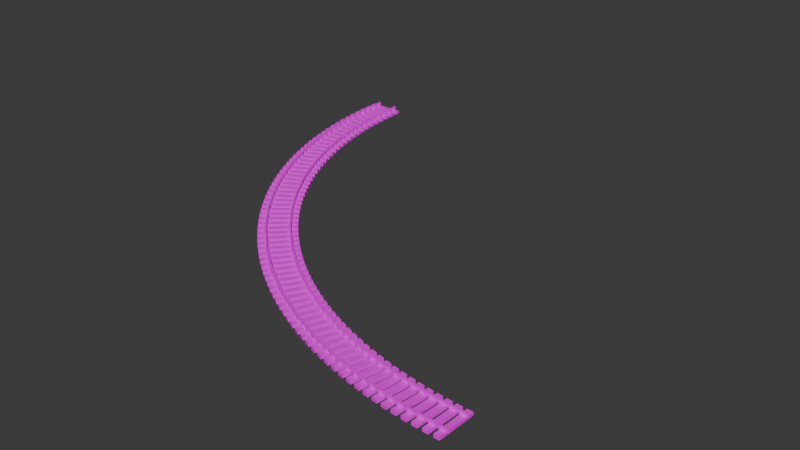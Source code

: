 # Source: curve-12-track.blend  (saved by Blender 4.1.24; exported with 4.5.12 LTS)
import bpy
from mathutils import Matrix  # noqa: F401  (used for matrix-valued properties, if any)

bpy.ops.wm.read_factory_settings(use_empty=True)
scene = bpy.context.scene
scene.name = 'Scene'

# ---- collections
col_collection = bpy.data.collections.new('Collection'); scene.collection.children.link(col_collection)

# ---- images (referenced by path relative to the original .blend; pixels are not part of the script)
import os
ASSET_DIR = os.environ.get("B2B_ASSET_DIR", "")  # directory of the original .blend (textures are referenced by path, not embedded)
HERE = os.path.dirname(os.path.abspath(__file__))  # packed textures are extracted next to this script under _unpacked/

def load_image(name, relpath, width, height, colorspace="sRGB"):
    """Load a texture the original file referenced (path relative to the .blend, or extracted next to this script)."""
    p = next((c for c in (os.path.join(HERE, relpath), os.path.join(ASSET_DIR, relpath)) if relpath and os.path.exists(c)), "")
    if p:
        img = bpy.data.images.load(p, check_existing=True)
        img.name = name
    else:  # same state as the original file: an image datablock whose file is absent (Cycles renders it pink)
        img = bpy.data.images.new(name, width, height)
        img.source = "FILE"
        img.filepath = "//" + (relpath or name)
    img.colorspace_settings.name = colorspace
    return img
img_track_texture_png = load_image('track-texture.png', 'track-texture.png', 1024, 1024, 'sRGB')

# ---- materials (node trees are filled in below, after node groups)
mat_traintrack = bpy.data.materials.new('traintrack')
mat_traintrack.alpha_threshold = 0.0
mat_traintrack.use_transparent_shadow = False
mat_traintrack.roughness = 0.5
mat_traintrack.line_color = (0.0, 0.0, 0.0, 1.0)

# ---- material node trees
mat_traintrack.use_nodes = True; mat_traintrack.node_tree.nodes.clear()
_N = mat_traintrack.node_tree.nodes; _L = mat_traintrack.node_tree.links
n0 = _N.new('ShaderNodeOutputMaterial'); n0.name = 'Material Output'; n0.location = (300, 300)
n1 = _N.new('ShaderNodeBsdfPrincipled'); n1.name = 'Principled BSDF'; n1.location = (10, 300)
n1.inputs[3].default_value = 1.45
n2 = _N.new('ShaderNodeTexImage'); n2.name = 'Image Texture'; n2.location = (-280, 260)
n2.image = img_track_texture_png
n2.interpolation = 'Closest'
_L.new(n1.outputs[0], n0.inputs[0])
_L.new(n2.outputs[0], n1.inputs[0])
n0.is_active_output = True

# ---- world
world_world = bpy.data.worlds.new('World'); scene.world = world_world
world_world.use_nodes = True; world_world.node_tree.nodes.clear()
_N = world_world.node_tree.nodes; _L = world_world.node_tree.links
n0 = _N.new('ShaderNodeOutputWorld'); n0.name = 'World Output'; n0.location = (300, 300)
n1 = _N.new('ShaderNodeBackground'); n1.name = 'Background'; n1.location = (10, 300)
n1.inputs[0].default_value = (0.05088, 0.05088, 0.05088, 1.0)
_L.new(n1.outputs[0], n0.inputs[0])
n0.is_active_output = True
world_world.color = (0.05088, 0.05088, 0.05088)
world_world.use_sun_shadow = False
world_world.sun_shadow_jitter_overblur = 0.0

# ---- meshes
me_cube_062 = bpy.data.meshes.new('Cube.062')
me_cube_062.from_pydata([(12.0, -10.36, 0.3007), (12.0, -10.36, 0.1161), (12.0, -10.44, 0.3007), (12.0, -10.44, 0.1161), (12.0, -11.64, 0.3007), (12.0, -11.64, 0.1161), (12.0, -11.56, 0.3007), (12.0, -11.56, 0.1161), (10.05, -10.27, 0.3007), (10.05, -10.27, 0.1161), (10.04, -10.36, 0.3007), (10.04, -10.36, 0.1161), (9.939, -11.55, 0.3007), (9.939, -11.55, 0.1161), (9.947, -11.47, 0.3007), (9.947, -11.47, 0.1161), (8.118, -10.02, 0.3007), (8.118, -10.02, 0.1161), (8.103, -10.1, 0.3007), (8.103, -10.1, 0.1161), (7.894, -11.28, 0.3007), (7.894, -11.28, 0.1161), (7.909, -11.2, 0.3007), (7.909, -11.2, 0.1161), (6.214, -9.595, 0.3007), (6.214, -9.595, 0.1161), (6.191, -9.678, 0.3007), (6.191, -9.678, 0.1161), (5.881, -10.84, 0.3007), (5.881, -10.84, 0.1161), (5.903, -10.75, 0.3007), (5.903, -10.75, 0.1161), (4.353, -9.009, 0.3007), (4.353, -9.009, 0.1161), (4.324, -9.089, 0.3007), (4.324, -9.089, 0.1161), (3.914, -10.22, 0.3007), (3.914, -10.22, 0.1161), (3.943, -10.14, 0.3007), (3.943, -10.14, 0.1161), (2.552, -8.262, 0.3007), (2.552, -8.262, 0.1161), (2.515, -8.34, 0.3007), (2.515, -8.34, 0.1161), (2.008, -9.428, 0.3007), (2.008, -9.428, 0.1161), (2.044, -9.35, 0.3007), (2.044, -9.35, 0.1161), (0.8215, -7.362, 0.3007), (0.8215, -7.362, 0.1161), (0.7785, -7.436, 0.3007), (0.7785, -7.436, 0.1161), (0.1785, -8.475, 0.3007), (0.1785, -8.475, 0.1161), (0.2215, -8.401, 0.3007), (0.2215, -8.401, 0.1161), (-0.8235, -6.314, 0.3007), (-0.8235, -6.314, 0.1161), (-0.8728, -6.384, 0.3007), (-0.8728, -6.384, 0.1161), (-1.561, -7.367, 0.3007), (-1.561, -7.367, 0.1161), (-1.512, -7.297, 0.3007), (-1.512, -7.297, 0.1161), (-2.371, -5.126, 0.3007), (-2.371, -5.126, 0.1161), (-2.426, -5.192, 0.3007), (-2.426, -5.192, 0.1161), (-3.197, -6.112, 0.3007), (-3.197, -6.112, 0.1161), (-3.142, -6.046, 0.3007), (-3.142, -6.046, 0.1161), (-3.809, -3.809, 0.3007), (-3.809, -3.809, 0.1161), (-3.87, -3.87, 0.3007), (-3.87, -3.87, 0.1161), (-4.718, -4.718, 0.3007), (-4.718, -4.718, 0.1161), (-4.657, -4.657, 0.3007), (-4.657, -4.657, 0.1161), (-5.126, -2.371, 0.3007), (-5.126, -2.371, 0.1161), (-5.192, -2.426, 0.3007), (-5.192, -2.426, 0.1161), (-6.112, -3.197, 0.3007), (-6.112, -3.197, 0.1161), (-6.046, -3.142, 0.3007), (-6.046, -3.142, 0.1161), (-6.314, -0.8235, 0.3007), (-6.314, -0.8235, 0.1161), (-6.384, -0.8727, 0.3007), (-6.384, -0.8727, 0.1161), (-7.367, -1.561, 0.3007), (-7.367, -1.561, 0.1161), (-7.297, -1.512, 0.3007), (-7.297, -1.512, 0.1161), (-7.362, 0.8215, 0.3007), (-7.362, 0.8215, 0.1161), (-7.436, 0.7785, 0.3007), (-7.436, 0.7785, 0.1161), (-8.475, 0.1785, 0.3007), (-8.475, 0.1785, 0.1161), (-8.401, 0.2215, 0.3007), (-8.401, 0.2215, 0.1161), (-8.262, 2.552, 0.3007), (-8.262, 2.552, 0.1161), (-8.34, 2.515, 0.3007), (-8.34, 2.515, 0.1161), (-9.428, 2.008, 0.3007), (-9.428, 2.008, 0.1161), (-9.35, 2.044, 0.3007), (-9.35, 2.044, 0.1161), (-9.009, 4.353, 0.3007), (-9.009, 4.353, 0.1161), (-9.089, 4.324, 0.3007), (-9.089, 4.324, 0.1161), (-10.22, 3.914, 0.3007), (-10.22, 3.914, 0.1161), (-10.14, 3.943, 0.3007), (-10.14, 3.943, 0.1161), (-9.595, 6.214, 0.3007), (-9.595, 6.214, 0.1161), (-9.678, 6.191, 0.3007), (-9.678, 6.191, 0.1161), (-10.84, 5.881, 0.3007), (-10.84, 5.881, 0.1161), (-10.75, 5.903, 0.3007), (-10.75, 5.903, 0.1161), (-10.02, 8.118, 0.3007), (-10.02, 8.118, 0.1161), (-10.1, 8.103, 0.3007), (-10.1, 8.103, 0.1161), (-11.28, 7.894, 0.3007), (-11.28, 7.894, 0.1161), (-11.2, 7.909, 0.3007), (-11.2, 7.909, 0.1161), (-10.27, 10.05, 0.3007), (-10.27, 10.05, 0.1161), (-10.36, 10.04, 0.3007), (-10.36, 10.04, 0.1161), (-11.55, 9.939, 0.3007), (-11.55, 9.939, 0.1161), (-11.47, 9.947, 0.3007), (-11.47, 9.947, 0.1161), (-10.36, 12.0, 0.3007), (-10.36, 12.0, 0.1161), (-10.44, 12.0, 0.3007), (-10.44, 12.0, 0.1161), (-11.64, 12.0, 0.3007), (-11.64, 12.0, 0.1161), (-11.56, 12.0, 0.3007), (-11.56, 12.0, 0.1161), (11.86, -12.0, -0.03849), (11.86, -12.0, 0.1351), (11.57, -12.0, -0.03813), (11.57, -12.0, 0.1354), (11.91, -10.0, -0.03849), (11.91, -10.0, 0.1351), (11.61, -9.997, -0.03813), (11.61, -9.997, 0.1354), (11.32, -11.99, -0.03849), (11.32, -11.99, 0.1351), (11.03, -11.98, -0.03813), (11.03, -11.98, 0.1354), (11.41, -9.996, -0.03849), (11.41, -9.996, 0.1351), (11.12, -9.983, -0.03813), (11.12, -9.983, 0.1354), (10.78, -11.97, -0.03849), (10.78, -11.97, 0.1351), (10.49, -11.95, -0.03813), (10.49, -11.95, 0.1354), (10.92, -9.977, -0.03849), (10.92, -9.977, 0.1351), (10.63, -9.957, -0.03813), (10.63, -9.957, 0.1354), (10.25, -11.94, -0.03849), (10.25, -11.94, 0.1351), (9.955, -11.91, -0.03813), (9.955, -11.91, 0.1354), (10.43, -9.947, -0.03849), (10.43, -9.947, 0.1351), (10.13, -9.921, -0.03813), (10.13, -9.921, 0.1354), (9.709, -11.89, -0.03849), (9.709, -11.89, 0.1351), (9.418, -11.86, -0.03813), (9.418, -11.86, 0.1354), (9.933, -9.906, -0.03849), (9.933, -9.906, 0.1351), (9.642, -9.874, -0.03813), (9.642, -9.874, 0.1354), (9.174, -11.84, -0.03849), (9.174, -11.84, 0.1351), (8.884, -11.8, -0.03813), (8.884, -11.8, 0.1354), (9.442, -9.854, -0.03849), (9.442, -9.854, 0.1351), (9.152, -9.815, -0.03813), (9.152, -9.815, 0.1354), (8.64, -11.77, -0.03849), (8.64, -11.77, 0.1351), (8.351, -11.72, -0.03813), (8.351, -11.72, 0.1354), (8.953, -9.792, -0.03849), (8.953, -9.792, 0.1351), (8.663, -9.746, -0.03813), (8.663, -9.746, 0.1354), (8.107, -11.69, -0.03849), (8.107, -11.69, 0.1351), (7.819, -11.63, -0.03813), (7.819, -11.63, 0.1354), (8.464, -9.718, -0.03849), (8.464, -9.718, 0.1351), (8.176, -9.665, -0.03813), (8.176, -9.665, 0.1354), (7.577, -11.59, -0.03849), (7.577, -11.59, 0.1351), (7.29, -11.53, -0.03813), (7.29, -11.53, 0.1354), (7.978, -9.633, -0.03849), (7.978, -9.633, 0.1351), (7.691, -9.574, -0.03813), (7.691, -9.574, 0.1354), (7.049, -11.49, -0.03849), (7.049, -11.49, 0.1351), (6.763, -11.42, -0.03813), (6.763, -11.42, 0.1354), (7.494, -9.537, -0.03849), (7.494, -9.537, 0.1351), (7.208, -9.472, -0.03813), (7.208, -9.472, 0.1354), (6.523, -11.37, -0.03849), (6.523, -11.37, 0.1351), (6.239, -11.3, -0.03813), (6.239, -11.3, 0.1354), (7.012, -9.431, -0.03849), (7.012, -9.431, 0.1351), (6.728, -9.359, -0.03813), (6.728, -9.359, 0.1354), (6.0, -11.24, -0.03849), (6.0, -11.24, 0.1351), (5.718, -11.16, -0.03813), (5.718, -11.16, 0.1354), (6.532, -9.313, -0.03849), (6.532, -9.313, 0.1351), (6.25, -9.235, -0.03813), (6.25, -9.235, 0.1354), (5.48, -11.1, -0.03849), (5.48, -11.1, 0.1351), (5.199, -11.02, -0.03813), (5.199, -11.02, 0.1354), (6.055, -9.185, -0.03849), (6.055, -9.185, 0.1351), (5.775, -9.101, -0.03813), (5.775, -9.101, 0.1354), (4.963, -10.95, -0.03849), (4.963, -10.95, 0.1351), (4.685, -10.86, -0.03813), (4.685, -10.86, 0.1354), (5.581, -9.047, -0.03849), (5.581, -9.047, 0.1351), (5.303, -8.956, -0.03813), (5.303, -8.956, 0.1354), (4.45, -10.79, -0.03849), (4.45, -10.79, 0.1351), (4.174, -10.69, -0.03813), (4.174, -10.69, 0.1354), (5.111, -8.897, -0.03849), (5.111, -8.897, 0.1351), (4.834, -8.801, -0.03813), (4.834, -8.801, 0.1354), (3.941, -10.61, -0.03849), (3.941, -10.61, 0.1351), (3.667, -10.51, -0.03813), (3.667, -10.51, 0.1354), (4.643, -8.737, -0.03849), (4.643, -8.737, 0.1351), (4.369, -8.635, -0.03813), (4.369, -8.635, 0.1354), (3.435, -10.42, -0.03849), (3.435, -10.42, 0.1351), (3.164, -10.31, -0.03813), (3.164, -10.31, 0.1354), (4.18, -8.567, -0.03849), (4.18, -8.567, 0.1351), (3.908, -8.458, -0.03813), (3.908, -8.458, 0.1354), (2.934, -10.23, -0.03849), (2.934, -10.23, 0.1351), (2.665, -10.11, -0.03813), (2.665, -10.11, 0.1354), (3.72, -8.386, -0.03849), (3.72, -8.386, 0.1351), (3.451, -8.271, -0.03813), (3.451, -8.271, 0.1354), (2.438, -10.02, -0.03849), (2.438, -10.02, 0.1351), (2.171, -9.895, -0.03813), (2.171, -9.895, 0.1354), (3.265, -8.196, -0.03849), (3.265, -8.196, 0.1351), (2.999, -8.074, -0.03813), (2.999, -8.074, 0.1354), (1.946, -9.796, -0.03849), (1.946, -9.796, 0.1351), (1.683, -9.669, -0.03813), (1.683, -9.669, 0.1354), (2.814, -7.994, -0.03849), (2.814, -7.994, 0.1351), (2.55, -7.867, -0.03813), (2.55, -7.867, 0.1354), (1.46, -9.565, -0.03849), (1.46, -9.565, 0.1351), (1.199, -9.432, -0.03813), (1.199, -9.432, 0.1354), (2.368, -7.783, -0.03849), (2.368, -7.783, 0.1351), (2.107, -7.65, -0.03813), (2.107, -7.65, 0.1354), (0.9786, -9.323, -0.03849), (0.9786, -9.323, 0.1351), (0.7208, -9.185, -0.03813), (0.7208, -9.185, 0.1354), (1.926, -7.562, -0.03849), (1.926, -7.562, 0.1351), (1.669, -7.423, -0.03813), (1.669, -7.423, 0.1354), (0.5029, -9.071, -0.03849), (0.5029, -9.071, 0.1351), (0.2483, -8.926, -0.03813), (0.2483, -8.926, 0.1354), (1.49, -7.331, -0.03849), (1.49, -7.331, 0.1351), (1.235, -7.187, -0.03813), (1.235, -7.187, 0.1354), (0.03303, -8.807, -0.03849), (0.03303, -8.807, 0.1351), (-0.2183, -8.657, -0.03813), (-0.2183, -8.657, 0.1354), (1.059, -7.091, -0.03849), (1.059, -7.091, 0.1351), (0.8075, -6.94, -0.03813), (0.8075, -6.94, 0.1354), (-0.4308, -8.534, -0.03849), (-0.4308, -8.534, 0.1351), (-0.6787, -8.378, -0.03813), (-0.6787, -8.378, 0.1354), (0.6332, -6.84, -0.03849), (0.6332, -6.84, 0.1351), (0.3853, -6.684, -0.03813), (0.3853, -6.684, 0.1354), (-0.8884, -8.25, -0.03849), (-0.8884, -8.25, 0.1351), (-1.133, -8.088, -0.03813), (-1.133, -8.088, 0.1354), (0.2133, -6.58, -0.03849), (0.2133, -6.58, 0.1351), (-0.031, -6.419, -0.03813), (-0.031, -6.419, 0.1354), (-1.34, -7.955, -0.03849), (-1.34, -7.955, 0.1351), (-1.58, -7.789, -0.03813), (-1.58, -7.789, 0.1354), (-0.2006, -6.311, -0.03849), (-0.2006, -6.311, 0.1351), (-0.4413, -6.145, -0.03813), (-0.4413, -6.145, 0.1354), (-1.784, -7.651, -0.03849), (-1.784, -7.651, 0.1351), (-2.021, -7.479, -0.03813), (-2.021, -7.479, 0.1354), (-0.6084, -6.033, -0.03849), (-0.6084, -6.033, 0.1351), (-0.8453, -5.861, -0.03813), (-0.8453, -5.861, 0.1354), (-2.221, -7.337, -0.03849), (-2.221, -7.337, 0.1351), (-2.454, -7.159, -0.03813), (-2.454, -7.159, 0.1354), (-1.01, -5.746, -0.03849), (-1.01, -5.746, 0.1351), (-1.243, -5.568, -0.03813), (-1.243, -5.568, 0.1354), (-2.652, -7.013, -0.03849), (-2.652, -7.013, 0.1351), (-2.881, -6.83, -0.03813), (-2.881, -6.83, 0.1354), (-1.405, -5.449, -0.03849), (-1.405, -5.449, 0.1351), (-1.634, -5.267, -0.03813), (-1.634, -5.267, 0.1354), (-3.075, -6.679, -0.03849), (-3.075, -6.679, 0.1351), (-3.299, -6.492, -0.03813), (-3.299, -6.492, 0.1354), (-1.793, -5.144, -0.03849), (-1.793, -5.144, 0.1351), (-2.018, -4.956, -0.03813), (-2.018, -4.956, 0.1354), (-3.49, -6.336, -0.03849), (-3.49, -6.336, 0.1351), (-3.71, -6.144, -0.03813), (-3.71, -6.144, 0.1354), (-2.174, -4.83, -0.03849), (-2.174, -4.83, 0.1351), (-2.395, -4.638, -0.03813), (-2.395, -4.638, 0.1354), (-3.898, -5.984, -0.03849), (-3.898, -5.984, 0.1351), (-4.114, -5.787, -0.03813), (-4.114, -5.787, 0.1354), (-2.548, -4.508, -0.03849), (-2.548, -4.508, 0.1351), (-2.764, -4.31, -0.03813), (-2.764, -4.31, 0.1354), (-4.297, -5.623, -0.03849), (-4.297, -5.623, 0.1351), (-4.509, -5.421, -0.03813), (-4.509, -5.421, 0.1354), (-2.915, -4.177, -0.03849), (-2.915, -4.177, 0.1351), (-3.127, -3.975, -0.03813), (-3.127, -3.975, 0.1354), (-4.688, -5.253, -0.03849), (-4.688, -5.253, 0.1351), (-4.895, -5.046, -0.03813), (-4.895, -5.046, 0.1354), (-3.274, -3.839, -0.03849), (-3.274, -3.839, 0.1351), (-3.481, -3.632, -0.03813), (-3.481, -3.632, 0.1354), (-5.071, -4.874, -0.03849), (-5.071, -4.874, 0.1351), (-5.274, -4.662, -0.03813), (-5.274, -4.662, 0.1354), (-3.626, -3.492, -0.03849), (-3.626, -3.492, 0.1351), (-3.828, -3.28, -0.03813), (-3.828, -3.28, 0.1354), (-5.446, -4.487, -0.03849), (-5.446, -4.487, 0.1351), (-5.643, -4.271, -0.03813), (-5.643, -4.271, 0.1354), (-3.969, -3.137, -0.03849), (-3.969, -3.137, 0.1351), (-4.167, -2.921, -0.03813), (-4.167, -2.921, 0.1354), (-5.811, -4.091, -0.03849), (-5.811, -4.091, 0.1351), (-6.004, -3.871, -0.03813), (-6.004, -3.871, 0.1354), (-4.305, -2.775, -0.03849), (-4.305, -2.775, 0.1351), (-4.498, -2.555, -0.03813), (-4.498, -2.555, 0.1354), (-6.168, -3.687, -0.03849), (-6.168, -3.687, 0.1351), (-6.355, -3.463, -0.03813), (-6.355, -3.463, 0.1354), (-4.632, -2.406, -0.03849), (-4.632, -2.406, 0.1351), (-4.82, -2.181, -0.03813), (-4.82, -2.181, 0.1354), (-6.515, -3.276, -0.03849), (-6.515, -3.276, 0.1351), (-6.698, -3.047, -0.03813), (-6.698, -3.047, 0.1354), (-4.951, -2.029, -0.03849), (-4.951, -2.029, 0.1351), (-5.134, -1.8, -0.03813), (-5.134, -1.8, 0.1354), (-6.853, -2.856, -0.03849), (-6.853, -2.856, 0.1351), (-7.031, -2.624, -0.03813), (-7.031, -2.624, 0.1354), (-5.262, -1.645, -0.03849), (-5.262, -1.645, 0.1351), (-5.439, -1.412, -0.03813), (-5.439, -1.412, 0.1354), (-7.182, -2.43, -0.03849), (-7.182, -2.43, 0.1351), (-7.354, -2.193, -0.03813), (-7.354, -2.193, 0.1354), (-5.564, -1.254, -0.03849), (-5.564, -1.254, 0.1351), (-5.736, -1.017, -0.03813), (-5.736, -1.017, 0.1354), (-7.501, -1.996, -0.03849), (-7.501, -1.996, 0.1351), (-7.667, -1.755, -0.03813), (-7.667, -1.755, 0.1354), (-5.857, -0.8567, -0.03849), (-5.857, -0.8567, 0.1351), (-6.023, -0.616, -0.03813), (-6.023, -0.616, 0.1354), (-7.81, -1.555, -0.03849), (-7.81, -1.555, 0.1351), (-7.971, -1.31, -0.03813), (-7.971, -1.31, 0.1354), (-6.141, -0.4528, -0.03849), (-6.141, -0.4528, 0.1351), (-6.302, -0.2084, -0.03813), (-6.302, -0.2084, 0.1354), (-8.109, -1.107, -0.03849), (-8.109, -1.107, 0.1351), (-8.265, -0.8588, -0.03813), (-8.265, -0.8588, 0.1354), (-6.416, -0.04262, -0.03849), (-6.416, -0.04262, 0.1351), (-6.571, 0.2053, -0.03813), (-6.571, 0.2053, 0.1354), (-8.398, -0.6522, -0.03849), (-8.398, -0.6522, 0.1351), (-8.548, -0.4008, -0.03813), (-8.548, -0.4008, 0.1354), (-6.681, 0.3736, -0.03849), (-6.681, 0.3736, 0.1351), (-6.831, 0.625, -0.03813), (-6.831, 0.625, 0.1354), (-8.677, -0.1913, -0.03849), (-8.677, -0.1913, 0.1351), (-8.821, 0.06335, -0.03813), (-8.821, 0.06335, 0.1354), (-6.937, 0.7957, -0.03849), (-6.937, 0.7957, 0.1351), (-7.082, 1.05, -0.03813), (-7.082, 1.05, 0.1354), (-8.945, 0.2757, -0.03849), (-8.945, 0.2757, 0.1351), (-9.084, 0.5335, -0.03813), (-9.084, 0.5335, 0.1354), (-7.184, 1.223, -0.03849), (-7.184, 1.223, 0.1351), (-7.323, 1.481, -0.03813), (-7.323, 1.481, 0.1354), (-9.203, 0.7486, -0.03849), (-9.203, 0.7486, 0.1351), (-9.336, 1.01, -0.03813), (-9.336, 1.01, 0.1354), (-7.421, 1.657, -0.03849), (-7.421, 1.657, 0.1351), (-7.554, 1.917, -0.03813), (-7.554, 1.917, 0.1354), (-9.45, 1.227, -0.03849), (-9.45, 1.227, 0.1351), (-9.577, 1.491, -0.03813), (-9.577, 1.491, 0.1354), (-7.648, 2.095, -0.03849), (-7.648, 2.095, 0.1351), (-7.775, 2.359, -0.03813), (-7.775, 2.359, 0.1354), (-9.686, 1.711, -0.03849), (-9.686, 1.711, 0.1351), (-9.807, 1.978, -0.03813), (-9.807, 1.978, 0.1354), (-7.865, 2.538, -0.03849), (-7.865, 2.538, 0.1351), (-7.987, 2.805, -0.03813), (-7.987, 2.805, 0.1354), (-9.912, 2.2, -0.03849), (-9.912, 2.2, 0.1351), (-10.03, 2.47, -0.03813), (-10.03, 2.47, 0.1354), (-8.073, 2.986, -0.03849), (-8.073, 2.986, 0.1351), (-8.188, 3.256, -0.03813), (-8.188, 3.256, 0.1354), (-10.13, 2.695, -0.03849), (-10.13, 2.695, 0.1351), (-10.24, 2.966, -0.03813), (-10.24, 2.966, 0.1354), (-8.27, 3.439, -0.03849), (-8.27, 3.439, 0.1351), (-8.379, 3.711, -0.03813), (-8.379, 3.711, 0.1354), (-10.33, 3.193, -0.03849), (-10.33, 3.193, 0.1351), (-10.43, 3.467, -0.03813), (-10.43, 3.467, 0.1354), (-8.457, 3.896, -0.03849), (-8.457, 3.896, 0.1351), (-8.56, 4.17, -0.03813), (-8.56, 4.17, 0.1354), (-10.52, 3.697, -0.03849), (-10.52, 3.697, 0.1351), (-10.62, 3.973, -0.03813), (-10.62, 3.973, 0.1354), (-8.634, 4.357, -0.03849), (-8.634, 4.357, 0.1351), (-8.73, 4.634, -0.03813), (-8.73, 4.634, 0.1354), (-10.7, 4.204, -0.03849), (-10.7, 4.204, 0.1351), (-10.79, 4.482, -0.03813), (-10.79, 4.482, 0.1354), (-8.8, 4.822, -0.03849), (-8.8, 4.822, 0.1351), (-8.89, 5.101, -0.03813), (-8.89, 5.101, 0.1354), (-10.87, 4.715, -0.03849), (-10.87, 4.715, 0.1351), (-10.96, 4.996, -0.03813), (-10.96, 4.996, 0.1354), (-8.956, 5.291, -0.03849), (-8.956, 5.291, 0.1351), (-9.04, 5.571, -0.03813), (-9.04, 5.571, 0.1354), (-11.03, 5.23, -0.03849), (-11.03, 5.23, 0.1351), (-11.11, 5.513, -0.03813), (-11.11, 5.513, 0.1354), (-9.101, 5.762, -0.03849), (-9.101, 5.762, 0.1351), (-9.179, 6.045, -0.03813), (-9.179, 6.045, 0.1354), (-11.17, 5.749, -0.03849), (-11.17, 5.749, 0.1351), (-11.25, 6.033, -0.03813), (-11.25, 6.033, 0.1354), (-9.236, 6.238, -0.03849), (-9.236, 6.238, 0.1351), (-9.307, 6.521, -0.03813), (-9.307, 6.521, 0.1354), (-11.31, 6.27, -0.03849), (-11.31, 6.27, 0.1351), (-11.37, 6.556, -0.03813), (-11.37, 6.556, 0.1354), (-9.36, 6.715, -0.03849), (-9.36, 6.715, 0.1351), (-9.425, 7.001, -0.03813), (-9.425, 7.001, 0.1354), (-11.43, 6.795, -0.03849), (-11.43, 6.795, 0.1351), (-11.49, 7.082, -0.03813), (-11.49, 7.082, 0.1354), (-9.473, 7.196, -0.03849), (-9.473, 7.196, 0.1351), (-9.531, 7.483, -0.03813), (-9.531, 7.483, 0.1354), (-11.54, 7.322, -0.03849), (-11.54, 7.322, 0.1351), (-11.6, 7.61, -0.03813), (-11.6, 7.61, 0.1354), (-9.575, 7.679, -0.03849), (-9.575, 7.679, 0.1351), (-9.627, 7.967, -0.03813), (-9.627, 7.967, 0.1354), (-11.64, 7.851, -0.03849), (-11.64, 7.851, 0.1351), (-11.69, 8.141, -0.03813), (-11.69, 8.141, 0.1354), (-9.667, 8.164, -0.03849), (-9.667, 8.164, 0.1351), (-9.712, 8.453, -0.03813), (-9.712, 8.453, 0.1354), (-11.73, 8.383, -0.03849), (-11.73, 8.383, 0.1351), (-11.77, 8.673, -0.03813), (-11.77, 8.673, 0.1354), (-9.747, 8.651, -0.03849), (-9.747, 8.651, 0.1351), (-9.787, 8.942, -0.03813), (-9.787, 8.942, 0.1354), (-11.8, 8.916, -0.03849), (-11.8, 8.916, 0.1351), (-11.84, 9.207, -0.03813), (-11.84, 9.207, 0.1354), (-9.817, 9.14, -0.03849), (-9.817, 9.14, 0.1351), (-9.85, 9.431, -0.03813), (-9.85, 9.431, 0.1354), (-11.87, 9.451, -0.03849), (-11.87, 9.451, 0.1351), (-11.89, 9.743, -0.03813), (-11.89, 9.743, 0.1354), (-9.876, 9.63, -0.03849), (-9.876, 9.63, 0.1351), (-9.902, 9.922, -0.03813), (-9.902, 9.922, 0.1354), (-11.92, 9.987, -0.03849), (-11.92, 9.987, 0.1351), (-11.94, 10.28, -0.03813), (-11.94, 10.28, 0.1354), (-9.923, 10.12, -0.03849), (-9.923, 10.12, 0.1351), (-9.943, 10.41, -0.03813), (-9.943, 10.41, 0.1354), (-11.96, 10.52, -0.03849), (-11.96, 10.52, 0.1351), (-11.97, 10.82, -0.03813), (-11.97, 10.82, 0.1354), (-9.96, 10.61, -0.03849), (-9.96, 10.61, 0.1351), (-9.973, 10.91, -0.03813), (-9.973, 10.91, 0.1354), (-11.98, 11.06, -0.03849), (-11.98, 11.06, 0.1351), (-11.99, 11.36, -0.03813), (-11.99, 11.36, 0.1354), (-9.985, 11.11, -0.03849), (-9.985, 11.11, 0.1351), (-9.992, 11.4, -0.03813), (-9.992, 11.4, 0.1354), (-12.0, 11.6, -0.03849), (-12.0, 11.6, 0.1351), (-12.0, 11.89, -0.03813), (-12.0, 11.89, 0.1354), (-10.0, 11.6, -0.03849), (-10.0, 11.6, 0.1351), (-10.0, 11.89, -0.03813), (-10.0, 11.89, 0.1354)], [], [(5, 7, 6, 4), (1, 0, 2, 3), (5, 4, 12, 13), (3, 2, 10, 11), (10, 8, 16, 18), (13, 12, 20, 21), (1, 3, 11, 9), (2, 0, 8, 10), (6, 7, 15, 14), (7, 5, 13, 15), (0, 1, 9, 8), (4, 6, 14, 12), (20, 22, 30, 28), (17, 19, 27, 25), (8, 9, 17, 16), (14, 15, 23, 22), (15, 13, 21, 23), (11, 10, 18, 19), (9, 11, 19, 17), (12, 14, 22, 20), (31, 29, 37, 39), (30, 31, 39, 38), (21, 20, 28, 29), (18, 16, 24, 26), (16, 17, 25, 24), (22, 23, 31, 30), (23, 21, 29, 31), (19, 18, 26, 27), (38, 39, 47, 46), (32, 33, 41, 40), (27, 26, 34, 35), (25, 27, 35, 33), (28, 30, 38, 36), (29, 28, 36, 37), (26, 24, 32, 34), (24, 25, 33, 32), (45, 44, 52, 53), (44, 46, 54, 52), (39, 37, 45, 47), (35, 34, 42, 43), (33, 35, 43, 41), (36, 38, 46, 44), (37, 36, 44, 45), (34, 32, 40, 42), (49, 51, 59, 57), (51, 50, 58, 59), (42, 40, 48, 50), (40, 41, 49, 48), (46, 47, 55, 54), (47, 45, 53, 55), (43, 42, 50, 51), (41, 43, 51, 49), (63, 61, 69, 71), (62, 63, 71, 70), (52, 54, 62, 60), (53, 52, 60, 61), (50, 48, 56, 58), (48, 49, 57, 56), (54, 55, 63, 62), (55, 53, 61, 63), (64, 65, 73, 72), (66, 64, 72, 74), (59, 58, 66, 67), (57, 59, 67, 65), (60, 62, 70, 68), (61, 60, 68, 69), (58, 56, 64, 66), (56, 57, 65, 64), (77, 76, 84, 85), (76, 78, 86, 84), (70, 71, 79, 78), (71, 69, 77, 79), (67, 66, 74, 75), (65, 67, 75, 73), (68, 70, 78, 76), (69, 68, 76, 77), (83, 82, 90, 91), (87, 85, 93, 95), (74, 72, 80, 82), (72, 73, 81, 80), (78, 79, 87, 86), (79, 77, 85, 87), (75, 74, 82, 83), (73, 75, 83, 81), (95, 93, 101, 103), (94, 95, 103, 102), (81, 83, 91, 89), (84, 86, 94, 92), (85, 84, 92, 93), (82, 80, 88, 90), (80, 81, 89, 88), (86, 87, 95, 94), (98, 96, 104, 106), (101, 100, 108, 109), (91, 90, 98, 99), (89, 91, 99, 97), (92, 94, 102, 100), (93, 92, 100, 101), (90, 88, 96, 98), (88, 89, 97, 96), (108, 110, 118, 116), (105, 107, 115, 113), (96, 97, 105, 104), (102, 103, 111, 110), (103, 101, 109, 111), (99, 98, 106, 107), (97, 99, 107, 105), (100, 102, 110, 108), (119, 117, 125, 127), (118, 119, 127, 126), (109, 108, 116, 117), (106, 104, 112, 114), (104, 105, 113, 112), (110, 111, 119, 118), (111, 109, 117, 119), (107, 106, 114, 115), (126, 127, 135, 134), (120, 121, 129, 128), (115, 114, 122, 123), (113, 115, 123, 121), (116, 118, 126, 124), (117, 116, 124, 125), (114, 112, 120, 122), (112, 113, 121, 120), (133, 132, 140, 141), (132, 134, 142, 140), (127, 125, 133, 135), (123, 122, 130, 131), (121, 123, 131, 129), (124, 126, 134, 132), (125, 124, 132, 133), (122, 120, 128, 130), (137, 139, 147, 145), (139, 138, 146, 147), (130, 128, 136, 138), (128, 129, 137, 136), (134, 135, 143, 142), (135, 133, 141, 143), (131, 130, 138, 139), (129, 131, 139, 137), (147, 146, 144, 145), (151, 149, 148, 150), (140, 142, 150, 148), (141, 140, 148, 149), (138, 136, 144, 146), (136, 137, 145, 144), (142, 143, 151, 150), (143, 141, 149, 151), (152, 154, 155, 153), (154, 158, 159, 155), (158, 156, 157, 159), (156, 152, 153, 157), (154, 152, 156, 158), (159, 157, 153, 155), (160, 162, 163, 161), (162, 166, 167, 163), (166, 164, 165, 167), (164, 160, 161, 165), (162, 160, 164, 166), (167, 165, 161, 163), (168, 170, 171, 169), (170, 174, 175, 171), (174, 172, 173, 175), (172, 168, 169, 173), (170, 168, 172, 174), (175, 173, 169, 171), (176, 178, 179, 177), (178, 182, 183, 179), (182, 180, 181, 183), (180, 176, 177, 181), (178, 176, 180, 182), (183, 181, 177, 179), (184, 186, 187, 185), (186, 190, 191, 187), (190, 188, 189, 191), (188, 184, 185, 189), (186, 184, 188, 190), (191, 189, 185, 187), (192, 194, 195, 193), (194, 198, 199, 195), (198, 196, 197, 199), (196, 192, 193, 197), (194, 192, 196, 198), (199, 197, 193, 195), (200, 202, 203, 201), (202, 206, 207, 203), (206, 204, 205, 207), (204, 200, 201, 205), (202, 200, 204, 206), (207, 205, 201, 203), (208, 210, 211, 209), (210, 214, 215, 211), (214, 212, 213, 215), (212, 208, 209, 213), (210, 208, 212, 214), (215, 213, 209, 211), (216, 218, 219, 217), (218, 222, 223, 219), (222, 220, 221, 223), (220, 216, 217, 221), (218, 216, 220, 222), (223, 221, 217, 219), (224, 226, 227, 225), (226, 230, 231, 227), (230, 228, 229, 231), (228, 224, 225, 229), (226, 224, 228, 230), (231, 229, 225, 227), (232, 234, 235, 233), (234, 238, 239, 235), (238, 236, 237, 239), (236, 232, 233, 237), (234, 232, 236, 238), (239, 237, 233, 235), (240, 242, 243, 241), (242, 246, 247, 243), (246, 244, 245, 247), (244, 240, 241, 245), (242, 240, 244, 246), (247, 245, 241, 243), (248, 250, 251, 249), (250, 254, 255, 251), (254, 252, 253, 255), (252, 248, 249, 253), (250, 248, 252, 254), (255, 253, 249, 251), (256, 258, 259, 257), (258, 262, 263, 259), (262, 260, 261, 263), (260, 256, 257, 261), (258, 256, 260, 262), (263, 261, 257, 259), (264, 266, 267, 265), (266, 270, 271, 267), (270, 268, 269, 271), (268, 264, 265, 269), (266, 264, 268, 270), (271, 269, 265, 267), (272, 274, 275, 273), (274, 278, 279, 275), (278, 276, 277, 279), (276, 272, 273, 277), (274, 272, 276, 278), (279, 277, 273, 275), (280, 282, 283, 281), (282, 286, 287, 283), (286, 284, 285, 287), (284, 280, 281, 285), (282, 280, 284, 286), (287, 285, 281, 283), (288, 290, 291, 289), (290, 294, 295, 291), (294, 292, 293, 295), (292, 288, 289, 293), (290, 288, 292, 294), (295, 293, 289, 291), (296, 298, 299, 297), (298, 302, 303, 299), (302, 300, 301, 303), (300, 296, 297, 301), (298, 296, 300, 302), (303, 301, 297, 299), (304, 306, 307, 305), (306, 310, 311, 307), (310, 308, 309, 311), (308, 304, 305, 309), (306, 304, 308, 310), (311, 309, 305, 307), (312, 314, 315, 313), (314, 318, 319, 315), (318, 316, 317, 319), (316, 312, 313, 317), (314, 312, 316, 318), (319, 317, 313, 315), (320, 322, 323, 321), (322, 326, 327, 323), (326, 324, 325, 327), (324, 320, 321, 325), (322, 320, 324, 326), (327, 325, 321, 323), (328, 330, 331, 329), (330, 334, 335, 331), (334, 332, 333, 335), (332, 328, 329, 333), (330, 328, 332, 334), (335, 333, 329, 331), (336, 338, 339, 337), (338, 342, 343, 339), (342, 340, 341, 343), (340, 336, 337, 341), (338, 336, 340, 342), (343, 341, 337, 339), (344, 346, 347, 345), (346, 350, 351, 347), (350, 348, 349, 351), (348, 344, 345, 349), (346, 344, 348, 350), (351, 349, 345, 347), (352, 354, 355, 353), (354, 358, 359, 355), (358, 356, 357, 359), (356, 352, 353, 357), (354, 352, 356, 358), (359, 357, 353, 355), (360, 362, 363, 361), (362, 366, 367, 363), (366, 364, 365, 367), (364, 360, 361, 365), (362, 360, 364, 366), (367, 365, 361, 363), (368, 370, 371, 369), (370, 374, 375, 371), (374, 372, 373, 375), (372, 368, 369, 373), (370, 368, 372, 374), (375, 373, 369, 371), (376, 378, 379, 377), (378, 382, 383, 379), (382, 380, 381, 383), (380, 376, 377, 381), (378, 376, 380, 382), (383, 381, 377, 379), (384, 386, 387, 385), (386, 390, 391, 387), (390, 388, 389, 391), (388, 384, 385, 389), (386, 384, 388, 390), (391, 389, 385, 387), (392, 394, 395, 393), (394, 398, 399, 395), (398, 396, 397, 399), (396, 392, 393, 397), (394, 392, 396, 398), (399, 397, 393, 395), (400, 402, 403, 401), (402, 406, 407, 403), (406, 404, 405, 407), (404, 400, 401, 405), (402, 400, 404, 406), (407, 405, 401, 403), (408, 410, 411, 409), (410, 414, 415, 411), (414, 412, 413, 415), (412, 408, 409, 413), (410, 408, 412, 414), (415, 413, 409, 411), (416, 418, 419, 417), (418, 422, 423, 419), (422, 420, 421, 423), (420, 416, 417, 421), (418, 416, 420, 422), (423, 421, 417, 419), (424, 426, 427, 425), (426, 430, 431, 427), (430, 428, 429, 431), (428, 424, 425, 429), (426, 424, 428, 430), (431, 429, 425, 427), (432, 434, 435, 433), (434, 438, 439, 435), (438, 436, 437, 439), (436, 432, 433, 437), (434, 432, 436, 438), (439, 437, 433, 435), (440, 442, 443, 441), (442, 446, 447, 443), (446, 444, 445, 447), (444, 440, 441, 445), (442, 440, 444, 446), (447, 445, 441, 443), (448, 450, 451, 449), (450, 454, 455, 451), (454, 452, 453, 455), (452, 448, 449, 453), (450, 448, 452, 454), (455, 453, 449, 451), (456, 458, 459, 457), (458, 462, 463, 459), (462, 460, 461, 463), (460, 456, 457, 461), (458, 456, 460, 462), (463, 461, 457, 459), (464, 466, 467, 465), (466, 470, 471, 467), (470, 468, 469, 471), (468, 464, 465, 469), (466, 464, 468, 470), (471, 469, 465, 467), (472, 474, 475, 473), (474, 478, 479, 475), (478, 476, 477, 479), (476, 472, 473, 477), (474, 472, 476, 478), (479, 477, 473, 475), (480, 482, 483, 481), (482, 486, 487, 483), (486, 484, 485, 487), (484, 480, 481, 485), (482, 480, 484, 486), (487, 485, 481, 483), (488, 490, 491, 489), (490, 494, 495, 491), (494, 492, 493, 495), (492, 488, 489, 493), (490, 488, 492, 494), (495, 493, 489, 491), (496, 498, 499, 497), (498, 502, 503, 499), (502, 500, 501, 503), (500, 496, 497, 501), (498, 496, 500, 502), (503, 501, 497, 499), (504, 506, 507, 505), (506, 510, 511, 507), (510, 508, 509, 511), (508, 504, 505, 509), (506, 504, 508, 510), (511, 509, 505, 507), (512, 514, 515, 513), (514, 518, 519, 515), (518, 516, 517, 519), (516, 512, 513, 517), (514, 512, 516, 518), (519, 517, 513, 515), (520, 522, 523, 521), (522, 526, 527, 523), (526, 524, 525, 527), (524, 520, 521, 525), (522, 520, 524, 526), (527, 525, 521, 523), (528, 530, 531, 529), (530, 534, 535, 531), (534, 532, 533, 535), (532, 528, 529, 533), (530, 528, 532, 534), (535, 533, 529, 531), (536, 538, 539, 537), (538, 542, 543, 539), (542, 540, 541, 543), (540, 536, 537, 541), (538, 536, 540, 542), (543, 541, 537, 539), (544, 546, 547, 545), (546, 550, 551, 547), (550, 548, 549, 551), (548, 544, 545, 549), (546, 544, 548, 550), (551, 549, 545, 547), (552, 554, 555, 553), (554, 558, 559, 555), (558, 556, 557, 559), (556, 552, 553, 557), (554, 552, 556, 558), (559, 557, 553, 555), (560, 562, 563, 561), (562, 566, 567, 563), (566, 564, 565, 567), (564, 560, 561, 565), (562, 560, 564, 566), (567, 565, 561, 563), (568, 570, 571, 569), (570, 574, 575, 571), (574, 572, 573, 575), (572, 568, 569, 573), (570, 568, 572, 574), (575, 573, 569, 571), (576, 578, 579, 577), (578, 582, 583, 579), (582, 580, 581, 583), (580, 576, 577, 581), (578, 576, 580, 582), (583, 581, 577, 579), (584, 586, 587, 585), (586, 590, 591, 587), (590, 588, 589, 591), (588, 584, 585, 589), (586, 584, 588, 590), (591, 589, 585, 587), (592, 594, 595, 593), (594, 598, 599, 595), (598, 596, 597, 599), (596, 592, 593, 597), (594, 592, 596, 598), (599, 597, 593, 595), (600, 602, 603, 601), (602, 606, 607, 603), (606, 604, 605, 607), (604, 600, 601, 605), (602, 600, 604, 606), (607, 605, 601, 603), (608, 610, 611, 609), (610, 614, 615, 611), (614, 612, 613, 615), (612, 608, 609, 613), (610, 608, 612, 614), (615, 613, 609, 611), (616, 618, 619, 617), (618, 622, 623, 619), (622, 620, 621, 623), (620, 616, 617, 621), (618, 616, 620, 622), (623, 621, 617, 619), (624, 626, 627, 625), (626, 630, 631, 627), (630, 628, 629, 631), (628, 624, 625, 629), (626, 624, 628, 630), (631, 629, 625, 627), (632, 634, 635, 633), (634, 638, 639, 635), (638, 636, 637, 639), (636, 632, 633, 637), (634, 632, 636, 638), (639, 637, 633, 635), (640, 642, 643, 641), (642, 646, 647, 643), (646, 644, 645, 647), (644, 640, 641, 645), (642, 640, 644, 646), (647, 645, 641, 643), (648, 650, 651, 649), (650, 654, 655, 651), (654, 652, 653, 655), (652, 648, 649, 653), (650, 648, 652, 654), (655, 653, 649, 651), (656, 658, 659, 657), (658, 662, 663, 659), (662, 660, 661, 663), (660, 656, 657, 661), (658, 656, 660, 662), (663, 661, 657, 659), (664, 666, 667, 665), (666, 670, 671, 667), (670, 668, 669, 671), (668, 664, 665, 669), (666, 664, 668, 670), (671, 669, 665, 667), (672, 674, 675, 673), (674, 678, 679, 675), (678, 676, 677, 679), (676, 672, 673, 677), (674, 672, 676, 678), (679, 677, 673, 675), (680, 682, 683, 681), (682, 686, 687, 683), (686, 684, 685, 687), (684, 680, 681, 685), (682, 680, 684, 686), (687, 685, 681, 683), (688, 690, 691, 689), (690, 694, 695, 691), (694, 692, 693, 695), (692, 688, 689, 693), (690, 688, 692, 694), (695, 693, 689, 691), (696, 698, 699, 697), (698, 702, 703, 699), (702, 700, 701, 703), (700, 696, 697, 701), (698, 696, 700, 702), (703, 701, 697, 699), (704, 705, 707, 706), (706, 707, 711, 710), (710, 711, 709, 708), (708, 709, 705, 704), (706, 710, 708, 704), (711, 707, 705, 709)])
_uv = me_cube_062.uv_layers.new(name='UVMap')
_uv.uv.foreach_set('vector', [0.693, 0.5501, 0.6491, 0.5501, 0.6491, 0.4558, 0.693, 0.4558, 0.6491, 0.6443, 0.6491, 0.5501, 0.693, 0.5501, 0.693, 0.6443, 0.874, 1.0, 0.7845, 1.0, 0.7845, 6.545e-15, 0.874, 6.756e-09, 0.8788, 1.0, 0.7845, 1.0, 0.7845, 5.746e-15, 0.8788, 7.117e-09, 0.7316, -1.302e-09, 0.7755, 0.001914, 0.7755, 0.9981, 0.7316, 1.0, 0.874, 1.0, 0.7845, 1.0, 0.7845, 5.454e-15, 0.874, 6.756e-09, 0.8659, 0.001914, 0.9097, -4.293e-08, 0.9097, 1.0, 0.8659, 0.9981, 0.7287, -3.981e-08, 0.7725, 0.001914, 0.7725, 0.9981, 0.7287, 1.0, 0.874, 6.756e-09, 0.9635, 1.351e-08, 0.9635, 0.9964, 0.874, 0.9964, 0.8541, 0.001817, 0.8957, 2.651e-08, 0.8957, 1.0, 0.8541, 0.9982, 0.8788, 7.117e-09, 0.973, 1.423e-08, 0.973, 0.9962, 0.8788, 0.9962, 0.7327, -8.161e-08, 0.7744, 0.001817, 0.7744, 0.9982, 0.7327, 1.0, 0.7327, -2.422e-07, 0.7744, 0.001817, 0.7744, 0.9982, 0.7327, 1.0, 0.8659, 0.001914, 0.9097, -1.382e-07, 0.9097, 1.0, 0.8659, 0.9981, 0.8788, -1.147e-07, 0.973, -1.075e-07, 0.973, 0.9962, 0.8788, 0.9962, 0.874, 6.756e-09, 0.9635, 1.351e-08, 0.9635, 0.9964, 0.874, 0.9964, 0.8541, 0.001817, 0.8957, -2.699e-08, 0.8957, 1.0, 0.8541, 0.9982, 0.8788, 1.0, 0.7845, 1.0, 0.7845, 5.746e-15, 0.8788, 7.117e-09, 0.822, 0.001914, 0.8659, -1.032e-07, 0.8659, 1.0, 0.822, 0.9981, 0.7327, 7.902e-08, 0.7744, 0.001817, 0.7744, 0.9982, 0.7327, 1.0, 0.8125, 0.001817, 0.8541, -6.146e-08, 0.8541, 1.0, 0.8125, 0.9982, 0.874, 6.756e-09, 0.9635, 1.351e-08, 0.9635, 0.9964, 0.874, 0.9964, 0.874, 1.0, 0.7845, 1.0, 0.7845, 2.312e-07, 0.874, 2.379e-07, 0.7287, -2.587e-07, 0.7725, 0.001914, 0.7725, 0.9981, 0.7287, 1.0, 0.8788, 7.117e-09, 0.973, 1.423e-08, 0.973, 0.9962, 0.8788, 0.9962, 0.874, 6.756e-09, 0.9635, 1.351e-08, 0.9635, 0.9964, 0.874, 0.9964, 0.8541, 0.001817, 0.8957, -1.56e-07, 0.8957, 1.0, 0.8541, 0.9982, 0.8788, 1.0, 0.7845, 1.0, 0.7845, 5.746e-15, 0.8788, 7.117e-09, 0.874, 6.756e-09, 0.9635, 1.351e-08, 0.9635, 0.9964, 0.874, 0.9964, 0.8788, 7.117e-09, 0.973, 1.423e-08, 0.973, 0.9962, 0.8788, 0.9962, 0.8788, 1.0, 0.7845, 1.0, 0.7845, 5.746e-15, 0.8788, 7.117e-09, 0.8659, 0.001915, 0.9097, 9.903e-08, 0.9097, 1.0, 0.8659, 0.9981, 0.731, -3.862e-07, 0.7726, 0.001817, 0.7726, 0.9982, 0.731, 1.0, 0.874, 1.0, 0.7845, 1.0, 0.7845, 6.545e-15, 0.874, 6.756e-09, 0.7287, 1.492e-07, 0.7725, 0.001915, 0.7725, 0.9981, 0.7287, 1.0, 0.8788, -2.364e-07, 0.973, -2.293e-07, 0.973, 0.9962, 0.8788, 0.9962, 0.874, 1.0, 0.7845, 1.0, 0.7845, 5.454e-15, 0.874, 6.756e-09, 0.7327, 1.109e-07, 0.7744, 0.001818, 0.7744, 0.9982, 0.7327, 1.0, 0.8125, 0.001817, 0.8541, 1.3e-08, 0.8541, 1.0, 0.8125, 0.9982, 0.8788, 1.0, 0.7845, 1.0, 0.7845, 5.746e-15, 0.8788, 7.117e-09, 0.822, 0.001915, 0.8659, -4.14e-07, 0.8659, 1.0, 0.822, 0.9981, 0.731, -4.732e-10, 0.7726, 0.001817, 0.7726, 0.9982, 0.731, 1.0, 0.874, 1.0, 0.7845, 1.0, 0.7845, 5.454e-15, 0.874, 6.756e-09, 0.7316, -5.559e-07, 0.7755, 0.001915, 0.7755, 0.9981, 0.7316, 1.0, 0.822, 0.001915, 0.8659, -4.702e-07, 0.8659, 1.0, 0.822, 0.9981, 0.8788, 1.0, 0.7845, 1.0, 0.7845, 5.746e-15, 0.8788, 7.117e-09, 0.7287, -3.531e-07, 0.7725, 0.001915, 0.7725, 0.9981, 0.7287, 1.0, 0.8788, 4.942e-07, 0.973, 5.013e-07, 0.973, 0.9962, 0.8788, 0.9962, 0.874, 6.756e-09, 0.9635, 1.351e-08, 0.9635, 0.9964, 0.874, 0.9964, 0.8541, 0.001818, 0.8957, 1.343e-07, 0.8957, 1.0, 0.8541, 0.9982, 0.8788, 1.0, 0.7845, 1.0, 0.7845, 5.746e-15, 0.8788, 7.117e-09, 0.8659, 0.001915, 0.9097, -1.948e-07, 0.9097, 1.0, 0.8659, 0.9981, 0.8125, 0.001817, 0.8541, -2.671e-07, 0.8541, 1.0, 0.8125, 0.9982, 0.874, 6.756e-09, 0.9635, 1.351e-08, 0.9635, 0.9964, 0.874, 0.9964, 0.731, 2.671e-07, 0.7726, 0.001818, 0.7726, 0.9982, 0.731, 1.0, 0.874, 1.0, 0.7845, 1.0, 0.7845, 5.454e-15, 0.874, 6.756e-09, 0.7316, 5.356e-07, 0.7755, 0.001916, 0.7755, 0.9981, 0.7316, 1.0, 0.8788, 4.942e-07, 0.973, 5.013e-07, 0.973, 0.9962, 0.8788, 0.9962, 0.874, 4.691e-07, 0.9635, 4.759e-07, 0.9635, 0.9964, 0.874, 0.9964, 0.8125, 0.001818, 0.8541, 2.585e-07, 0.8541, 1.0, 0.8125, 0.9982, 0.8788, 7.117e-09, 0.973, 1.423e-08, 0.973, 0.9962, 0.8788, 0.9962, 0.7287, 1.59e-07, 0.7725, 0.001915, 0.7725, 0.9981, 0.7287, 1.0, 0.8788, 1.0, 0.7845, 1.0, 0.7845, 5.746e-15, 0.8788, 7.117e-09, 0.822, 0.001915, 0.8659, -2.347e-07, 0.8659, 1.0, 0.822, 0.9981, 0.731, 1.628e-07, 0.7726, 0.001817, 0.7726, 0.9982, 0.731, 1.0, 0.874, 1.0, 0.7845, 1.0, 0.7845, 5.454e-15, 0.874, 6.756e-09, 0.7316, -6.182e-08, 0.7755, 0.001915, 0.7755, 0.9981, 0.7316, 1.0, 0.8788, 7.117e-09, 0.973, 1.423e-08, 0.973, 0.9962, 0.8788, 0.9962, 0.874, 1.0, 0.7845, 1.0, 0.7845, 9.247e-07, 0.874, 9.315e-07, 0.731, -6.915e-07, 0.7726, 0.001815, 0.7726, 0.9982, 0.731, 1.0, 0.874, -4.556e-07, 0.9635, -4.489e-07, 0.9635, 0.9964, 0.874, 0.9964, 0.8541, 0.001817, 0.8957, 1.45e-07, 0.8957, 1.0, 0.8541, 0.9982, 0.8788, 1.0, 0.7845, 1.0, 0.7845, 5.746e-15, 0.8788, 7.117e-09, 0.8659, 0.001915, 0.9097, -3.03e-07, 0.9097, 1.0, 0.8659, 0.9981, 0.7327, -3.511e-07, 0.7744, 0.001816, 0.7744, 0.9982, 0.7327, 1.0, 0.874, 1.0, 0.7845, 1.0, 0.7845, 5.454e-15, 0.874, 6.756e-09, 0.8788, 1.0, 0.7845, 1.0, 0.7845, 5.746e-15, 0.8788, 7.117e-09, 0.8125, 0.001817, 0.8541, 7.023e-07, 0.8541, 1.0, 0.8125, 0.9982, 0.7287, -5.39e-07, 0.7725, 0.001914, 0.7725, 0.9981, 0.7287, 1.0, 0.8788, 9.813e-07, 0.973, 9.884e-07, 0.973, 0.9962, 0.8788, 0.9962, 0.874, 6.756e-09, 0.9635, 1.351e-08, 0.9635, 0.9964, 0.874, 0.9964, 0.8125, 0.001816, 0.8541, -1.316e-07, 0.8541, 1.0, 0.8125, 0.9982, 0.8788, 1.0, 0.7845, 1.0, 0.7845, 5.746e-15, 0.8788, 7.117e-09, 0.8659, 0.001914, 0.9097, -5.288e-07, 0.9097, 1.0, 0.8659, 0.9981, 0.8541, 0.001818, 0.8957, 1.113e-06, 0.8957, 1.0, 0.8541, 0.9982, 0.874, 6.756e-09, 0.9635, 1.351e-08, 0.9635, 0.9964, 0.874, 0.9964, 0.822, 0.001916, 0.8659, 1.157e-06, 0.8659, 1.0, 0.822, 0.9981, 0.731, 7.714e-07, 0.7726, 0.001817, 0.7726, 0.9982, 0.731, 1.0, 0.874, 1.0, 0.7845, 1.0, 0.7845, 5.454e-15, 0.874, 6.756e-09, 0.7316, -1.964e-07, 0.7755, 0.001915, 0.7755, 0.9981, 0.7316, 1.0, 0.8788, 7.117e-09, 0.973, 1.423e-08, 0.973, 0.9962, 0.8788, 0.9962, 0.874, 6.756e-09, 0.9635, 1.351e-08, 0.9635, 0.9964, 0.874, 0.9964, 0.7287, -6.342e-07, 0.7725, 0.001915, 0.7725, 0.9981, 0.7287, 1.0, 0.874, 1.0, 0.7845, 1.0, 0.7845, 5.454e-15, 0.874, 6.756e-09, 0.8788, 1.0, 0.7845, 1.0, 0.7845, 5.746e-15, 0.8788, 7.117e-09, 0.822, 0.001914, 0.8659, -1.4e-06, 0.8659, 1.0, 0.822, 0.9981, 0.7327, 3.978e-07, 0.7744, 0.001817, 0.7744, 0.9982, 0.7327, 1.0, 0.874, 1.0, 0.7845, 1.0, 0.7845, 5.454e-15, 0.874, 6.756e-09, 0.7316, -6.541e-07, 0.7755, 0.001915, 0.7755, 0.9981, 0.7316, 1.0, 0.8788, 7.117e-09, 0.973, 1.423e-08, 0.973, 0.9962, 0.8788, 0.9962, 0.7327, 1.208e-07, 0.7744, 0.001818, 0.7744, 0.9982, 0.7327, 1.0, 0.8659, 0.001917, 0.9097, 9.668e-07, 0.9097, 1.0, 0.8659, 0.9981, 0.8788, 7.117e-09, 0.973, 1.423e-08, 0.973, 0.9962, 0.8788, 0.9962, 0.874, 6.756e-09, 0.9635, 1.351e-08, 0.9635, 0.9964, 0.874, 0.9964, 0.8125, 0.001817, 0.8541, -2.624e-07, 0.8541, 1.0, 0.8125, 0.9982, 0.8788, 1.0, 0.7845, 1.0, 0.7845, -9.742e-07, 0.8788, -9.671e-07, 0.8659, 0.001915, 0.9097, -4.281e-07, 0.9097, 1.0, 0.8659, 0.9981, 0.731, 2.624e-07, 0.7726, 0.001818, 0.7726, 0.9982, 0.731, 1.0, 0.8125, 0.001819, 0.8541, 6.807e-07, 0.8541, 1.0, 0.8125, 0.9982, 0.874, 6.756e-09, 0.9635, 1.351e-08, 0.9635, 0.9964, 0.874, 0.9964, 0.874, 1.0, 0.7845, 1.0, 0.7845, 5.454e-15, 0.874, 6.756e-09, 0.7287, -3.025e-07, 0.7725, 0.001916, 0.7725, 0.9981, 0.7287, 1.0, 0.8788, 9.813e-07, 0.973, 9.884e-07, 0.973, 0.9962, 0.8788, 0.9962, 0.874, 6.756e-09, 0.9635, 1.351e-08, 0.9635, 0.9964, 0.874, 0.9964, 0.8541, 0.001818, 0.8957, 4.905e-07, 0.8957, 1.0, 0.8541, 0.9982, 0.8788, 1.0, 0.7845, 1.0, 0.7845, 5.746e-15, 0.8788, 7.117e-09, 0.874, -9.18e-07, 0.9635, -9.112e-07, 0.9635, 0.9964, 0.874, 0.9964, 0.8788, 7.117e-09, 0.973, 1.423e-08, 0.973, 0.9962, 0.8788, 0.9962, 0.8788, 1.0, 0.7845, 1.0, 0.7845, 5.746e-15, 0.8788, 7.117e-09, 0.822, 0.001916, 0.8659, 1.032e-07, 0.8659, 1.0, 0.822, 0.9981, 0.731, 7.574e-07, 0.7726, 0.001819, 0.7726, 0.9982, 0.731, 1.0, 0.874, 1.0, 0.7845, 1.0, 0.7845, 5.454e-15, 0.874, 6.756e-09, 0.7316, 1.897e-07, 0.7755, 0.001916, 0.7755, 0.9981, 0.7316, 1.0, 0.8788, 7.117e-09, 0.973, 1.423e-08, 0.973, 0.9962, 0.8788, 0.9962, 0.874, 1.0, 0.7845, 1.0, 0.7845, 6.545e-15, 0.874, 6.756e-09, 0.7327, -1.958e-06, 0.7744, 0.001815, 0.7744, 0.9982, 0.7327, 1.0, 0.8541, 0.001817, 0.8957, -7.792e-07, 0.8957, 1.0, 0.8541, 0.9982, 0.8788, 1.0, 0.7845, 1.0, 0.7845, 5.746e-15, 0.8788, 7.117e-09, 0.822, 0.001916, 0.8659, 2.159e-07, 0.8659, 1.0, 0.822, 0.9981, 0.7327, 2.114e-08, 0.7744, 0.001818, 0.7744, 0.9982, 0.7327, 1.0, 0.874, 1.0, 0.7845, 1.0, 0.7845, 5.454e-15, 0.874, 6.756e-09, 0.7316, 2.058e-07, 0.7755, 0.001916, 0.7755, 0.9981, 0.7316, 1.0, 0.822, 0.001916, 0.8659, -1.242e-07, 0.8659, 1.0, 0.822, 0.9981, 0.8788, 1.0, 0.7845, 1.0, 0.7845, 5.746e-15, 0.8788, 7.117e-09, 0.7287, 9.407e-07, 0.7725, 0.001917, 0.7725, 0.9981, 0.7287, 1.0, 0.8788, 9.813e-07, 0.973, 9.884e-07, 0.973, 0.9962, 0.8788, 0.9962, 0.874, -9.18e-07, 0.9635, -9.112e-07, 0.9635, 0.9964, 0.874, 0.9964, 0.8541, 0.001816, 0.8957, -1.083e-06, 0.8957, 1.0, 0.8541, 0.9982, 0.8788, 1.0, 0.7845, 1.0, 0.7845, 5.746e-15, 0.8788, 7.117e-09, 0.8659, 0.001917, 0.9097, 6.955e-07, 0.9097, 1.0, 0.8659, 0.9981, 0.6491, 0.6439, 0.6491, 0.5496, 0.693, 0.5496, 0.693, 0.6439, 0.693, 0.5496, 0.6491, 0.5496, 0.6491, 0.4553, 0.693, 0.4553, 0.7325, -8.273e-07, 0.7741, 0.001817, 0.7741, 0.9982, 0.7325, 1.0, 0.874, 1.0, 0.7845, 1.0, 0.7845, 5.454e-15, 0.874, 6.756e-09, 0.7316, 5.372e-08, 0.7755, 0.001916, 0.7755, 0.9981, 0.7316, 1.0, 0.8788, 7.117e-09, 0.973, 1.423e-08, 0.973, 0.9957, 0.8788, 0.9957, 0.874, -9.18e-07, 0.9635, -9.112e-07, 0.9635, 0.9964, 0.874, 0.9964, 0.854, 8.373e-05, 0.8956, 1.69e-06, 0.854, 0.9991, 0.8125, 0.9956, 0.5947, 0.0002726, 0.5945, 0.1466, 0.5077, 0.1466, 0.5079, 0.0002726, 0.3291, 0.9997, 0.3291, 0.0002726, 0.4158, 0.0002726, 0.4158, 0.9997, 0.5945, 0.2934, 0.5947, 0.1471, 0.5079, 0.1471, 0.5077, 0.2934, 0.4164, 0.0002726, 0.4164, 0.9997, 0.5031, 0.9997, 0.5031, 0.0002726, 0.1811, 0.9997, 0.03479, 0.9997, 0.03479, 0.0002726, 0.1811, 0.0002726, 0.328, 0.0002726, 0.1817, 0.0002726, 0.1817, 0.9997, 0.328, 0.9997, 0.5947, 0.0002726, 0.5945, 0.1466, 0.5077, 0.1466, 0.5079, 0.0002726, 0.3291, 0.9997, 0.3291, 0.0002726, 0.4158, 0.0002726, 0.4158, 0.9997, 0.5945, 0.2934, 0.5947, 0.1471, 0.5079, 0.1471, 0.5077, 0.2934, 0.4164, 0.0002726, 0.4164, 0.9997, 0.5031, 0.9997, 0.5031, 0.0002726, 0.1811, 0.9997, 0.03479, 0.9997, 0.03479, 0.0002726, 0.1811, 0.0002726, 0.328, 0.0002726, 0.1817, 0.0002726, 0.1817, 0.9997, 0.328, 0.9997, 0.5947, 0.0002726, 0.5945, 0.1466, 0.5077, 0.1466, 0.5079, 0.0002726, 0.3291, 0.9997, 0.3291, 0.0002726, 0.4158, 0.0002726, 0.4158, 0.9997, 0.5945, 0.2934, 0.5947, 0.1471, 0.5079, 0.1471, 0.5077, 0.2934, 0.4164, 0.0002726, 0.4164, 0.9997, 0.5031, 0.9997, 0.5031, 0.0002726, 0.1811, 0.9997, 0.03479, 0.9997, 0.03479, 0.0002726, 0.1811, 0.0002726, 0.328, 0.0002726, 0.1817, 0.0002726, 0.1817, 0.9997, 0.328, 0.9997, 0.5947, 0.0002726, 0.5945, 0.1466, 0.5077, 0.1466, 0.5079, 0.0002726, 0.3291, 0.9997, 0.3291, 0.0002726, 0.4158, 0.0002726, 0.4158, 0.9997, 0.5945, 0.2934, 0.5947, 0.1471, 0.5079, 0.1471, 0.5077, 0.2934, 0.4164, 0.0002726, 0.4164, 0.9997, 0.5031, 0.9997, 0.5031, 0.0002726, 0.1811, 0.9997, 0.03479, 0.9997, 0.03479, 0.0002726, 0.1811, 0.0002726, 0.328, 0.0002726, 0.1817, 0.0002726, 0.1817, 0.9997, 0.328, 0.9997, 0.5947, 0.0002726, 0.5945, 0.1466, 0.5077, 0.1466, 0.5079, 0.0002726, 0.3291, 0.9997, 0.3291, 0.0002726, 0.4158, 0.0002726, 0.4158, 0.9997, 0.5945, 0.2934, 0.5947, 0.1471, 0.5079, 0.1471, 0.5077, 0.2934, 0.4164, 0.0002726, 0.4164, 0.9997, 0.5031, 0.9997, 0.5031, 0.0002726, 0.1811, 0.9997, 0.03479, 0.9997, 0.03479, 0.0002726, 0.1811, 0.0002726, 0.328, 0.0002726, 0.1817, 0.0002726, 0.1817, 0.9997, 0.328, 0.9997, 0.5947, 0.0002726, 0.5945, 0.1466, 0.5077, 0.1466, 0.5079, 0.0002726, 0.3291, 0.9997, 0.3291, 0.0002726, 0.4158, 0.0002726, 0.4158, 0.9997, 0.5945, 0.2934, 0.5947, 0.1471, 0.5079, 0.1471, 0.5077, 0.2934, 0.4164, 0.0002726, 0.4164, 0.9997, 0.5031, 0.9997, 0.5031, 0.0002726, 0.1811, 0.9997, 0.03479, 0.9997, 0.03479, 0.0002726, 0.1811, 0.0002726, 0.328, 0.0002726, 0.1817, 0.0002726, 0.1817, 0.9997, 0.328, 0.9997, 0.5947, 0.0002726, 0.5945, 0.1466, 0.5077, 0.1466, 0.5079, 0.0002726, 0.3291, 0.9997, 0.3291, 0.0002726, 0.4158, 0.0002726, 0.4158, 0.9997, 0.5945, 0.2934, 0.5947, 0.1471, 0.5079, 0.1471, 0.5077, 0.2934, 0.4164, 0.0002726, 0.4164, 0.9997, 0.5031, 0.9997, 0.5031, 0.0002726, 0.1811, 0.9997, 0.03479, 0.9997, 0.03479, 0.0002726, 0.1811, 0.0002726, 0.328, 0.0002726, 0.1817, 0.0002726, 0.1817, 0.9997, 0.328, 0.9997, 0.5947, 0.0002726, 0.5945, 0.1466, 0.5077, 0.1466, 0.5079, 0.0002726, 0.3291, 0.9997, 0.3291, 0.0002726, 0.4158, 0.0002726, 0.4158, 0.9997, 0.5945, 0.2934, 0.5947, 0.1471, 0.5079, 0.1471, 0.5077, 0.2934, 0.4164, 0.0002726, 0.4164, 0.9997, 0.5031, 0.9997, 0.5031, 0.0002726, 0.1811, 0.9997, 0.03479, 0.9997, 0.03479, 0.0002726, 0.1811, 0.0002726, 0.328, 0.0002726, 0.1817, 0.0002726, 0.1817, 0.9997, 0.328, 0.9997, 0.5947, 0.0002726, 0.5945, 0.1466, 0.5077, 0.1466, 0.5079, 0.0002726, 0.3291, 0.9997, 0.3291, 0.0002726, 0.4158, 0.0002726, 0.4158, 0.9997, 0.5945, 0.2934, 0.5947, 0.1471, 0.5079, 0.1471, 0.5077, 0.2934, 0.4164, 0.0002726, 0.4164, 0.9997, 0.5031, 0.9997, 0.5031, 0.0002726, 0.1811, 0.9997, 0.03479, 0.9997, 0.03479, 0.0002726, 0.1811, 0.0002726, 0.328, 0.0002726, 0.1817, 0.0002726, 0.1817, 0.9997, 0.328, 0.9997, 0.5947, 0.0002726, 0.5945, 0.1466, 0.5077, 0.1466, 0.5079, 0.0002726, 0.3291, 0.9997, 0.3291, 0.0002726, 0.4158, 0.0002726, 0.4158, 0.9997, 0.5945, 0.2934, 0.5947, 0.1471, 0.5079, 0.1471, 0.5077, 0.2934, 0.4164, 0.0002726, 0.4164, 0.9997, 0.5031, 0.9997, 0.5031, 0.0002726, 0.1811, 0.9997, 0.03479, 0.9997, 0.03479, 0.0002726, 0.1811, 0.0002726, 0.328, 0.0002726, 0.1817, 0.0002726, 0.1817, 0.9997, 0.328, 0.9997, 0.5947, 0.0002726, 0.5945, 0.1466, 0.5077, 0.1466, 0.5079, 0.0002726, 0.3291, 0.9997, 0.3291, 0.0002726, 0.4158, 0.0002726, 0.4158, 0.9997, 0.5945, 0.2934, 0.5947, 0.1471, 0.5079, 0.1471, 0.5077, 0.2934, 0.4164, 0.0002726, 0.4164, 0.9997, 0.5031, 0.9997, 0.5031, 0.0002726, 0.1811, 0.9997, 0.03479, 0.9997, 0.03479, 0.0002726, 0.1811, 0.0002726, 0.328, 0.0002726, 0.1817, 0.0002726, 0.1817, 0.9997, 0.328, 0.9997, 0.5947, 0.0002726, 0.5945, 0.1466, 0.5077, 0.1466, 0.5079, 0.0002726, 0.3291, 0.9997, 0.3291, 0.0002726, 0.4158, 0.0002726, 0.4158, 0.9997, 0.5945, 0.2934, 0.5947, 0.1471, 0.5079, 0.1471, 0.5077, 0.2934, 0.4164, 0.0002726, 0.4164, 0.9997, 0.5031, 0.9997, 0.5031, 0.0002726, 0.1811, 0.9997, 0.03479, 0.9997, 0.03479, 0.0002726, 0.1811, 0.0002726, 0.328, 0.0002726, 0.1817, 0.0002726, 0.1817, 0.9997, 0.328, 0.9997, 0.5947, 0.0002726, 0.5945, 0.1466, 0.5077, 0.1466, 0.5079, 0.0002726, 0.3291, 0.9997, 0.3291, 0.0002726, 0.4158, 0.0002726, 0.4158, 0.9997, 0.5945, 0.2934, 0.5947, 0.1471, 0.5079, 0.1471, 0.5077, 0.2934, 0.4164, 0.0002726, 0.4164, 0.9997, 0.5031, 0.9997, 0.5031, 0.0002726, 0.1811, 0.9997, 0.03479, 0.9997, 0.03479, 0.0002726, 0.1811, 0.0002726, 0.328, 0.0002726, 0.1817, 0.0002726, 0.1817, 0.9997, 0.328, 0.9997, 0.5947, 0.0002726, 0.5945, 0.1466, 0.5077, 0.1466, 0.5079, 0.0002726, 0.3291, 0.9997, 0.3291, 0.0002726, 0.4158, 0.0002726, 0.4158, 0.9997, 0.5945, 0.2934, 0.5947, 0.1471, 0.5079, 0.1471, 0.5077, 0.2934, 0.4164, 0.0002726, 0.4164, 0.9997, 0.5031, 0.9997, 0.5031, 0.0002726, 0.1811, 0.9997, 0.03479, 0.9997, 0.03479, 0.0002726, 0.1811, 0.0002726, 0.328, 0.0002726, 0.1817, 0.0002726, 0.1817, 0.9997, 0.328, 0.9997, 0.5947, 0.0002726, 0.5945, 0.1466, 0.5077, 0.1466, 0.5079, 0.0002726, 0.3291, 0.9997, 0.3291, 0.0002726, 0.4158, 0.0002726, 0.4158, 0.9997, 0.5945, 0.2934, 0.5947, 0.1471, 0.5079, 0.1471, 0.5077, 0.2934, 0.4164, 0.0002726, 0.4164, 0.9997, 0.5031, 0.9997, 0.5031, 0.0002726, 0.1811, 0.9997, 0.03479, 0.9997, 0.03479, 0.0002726, 0.1811, 0.0002726, 0.328, 0.0002726, 0.1817, 0.0002726, 0.1817, 0.9997, 0.328, 0.9997, 0.5947, 0.0002726, 0.5945, 0.1466, 0.5077, 0.1466, 0.5079, 0.0002726, 0.3291, 0.9997, 0.3291, 0.0002726, 0.4158, 0.0002726, 0.4158, 0.9997, 0.5945, 0.2934, 0.5947, 0.1471, 0.5079, 0.1471, 0.5077, 0.2934, 0.4164, 0.0002726, 0.4164, 0.9997, 0.5031, 0.9997, 0.5031, 0.0002726, 0.1811, 0.9997, 0.03479, 0.9997, 0.03479, 0.0002726, 0.1811, 0.0002726, 0.328, 0.0002726, 0.1817, 0.0002726, 0.1817, 0.9997, 0.328, 0.9997, 0.5947, 0.0002726, 0.5945, 0.1466, 0.5077, 0.1466, 0.5079, 0.0002726, 0.3291, 0.9997, 0.3291, 0.0002726, 0.4158, 0.0002726, 0.4158, 0.9997, 0.5945, 0.2934, 0.5947, 0.1471, 0.5079, 0.1471, 0.5077, 0.2934, 0.4164, 0.0002726, 0.4164, 0.9997, 0.5031, 0.9997, 0.5031, 0.0002726, 0.1811, 0.9997, 0.03479, 0.9997, 0.03479, 0.0002726, 0.1811, 0.0002726, 0.328, 0.0002726, 0.1817, 0.0002726, 0.1817, 0.9997, 0.328, 0.9997, 0.5947, 0.0002726, 0.5945, 0.1466, 0.5077, 0.1466, 0.5079, 0.0002726, 0.3291, 0.9997, 0.3291, 0.0002726, 0.4158, 0.0002726, 0.4158, 0.9997, 0.5945, 0.2934, 0.5947, 0.1471, 0.5079, 0.1471, 0.5077, 0.2934, 0.4164, 0.0002726, 0.4164, 0.9997, 0.5031, 0.9997, 0.5031, 0.0002726, 0.1811, 0.9997, 0.03479, 0.9997, 0.03479, 0.0002726, 0.1811, 0.0002726, 0.328, 0.0002726, 0.1817, 0.0002726, 0.1817, 0.9997, 0.328, 0.9997, 0.5947, 0.0002726, 0.5945, 0.1466, 0.5077, 0.1466, 0.5079, 0.0002726, 0.3291, 0.9997, 0.3291, 0.0002726, 0.4158, 0.0002726, 0.4158, 0.9997, 0.5945, 0.2934, 0.5947, 0.1471, 0.5079, 0.1471, 0.5077, 0.2934, 0.4164, 0.0002726, 0.4164, 0.9997, 0.5031, 0.9997, 0.5031, 0.0002726, 0.1811, 0.9997, 0.03479, 0.9997, 0.03479, 0.0002726, 0.1811, 0.0002726, 0.328, 0.0002726, 0.1817, 0.0002726, 0.1817, 0.9997, 0.328, 0.9997, 0.5947, 0.0002726, 0.5945, 0.1466, 0.5077, 0.1466, 0.5079, 0.0002726, 0.3291, 0.9997, 0.3291, 0.0002726, 0.4158, 0.0002726, 0.4158, 0.9997, 0.5945, 0.2934, 0.5947, 0.1471, 0.5079, 0.1471, 0.5077, 0.2934, 0.4164, 0.0002726, 0.4164, 0.9997, 0.5031, 0.9997, 0.5031, 0.0002726, 0.1811, 0.9997, 0.03479, 0.9997, 0.03479, 0.0002726, 0.1811, 0.0002726, 0.328, 0.0002726, 0.1817, 0.0002726, 0.1817, 0.9997, 0.328, 0.9997, 0.5947, 0.0002726, 0.5945, 0.1466, 0.5077, 0.1466, 0.5079, 0.0002726, 0.3291, 0.9997, 0.3291, 0.0002726, 0.4158, 0.0002726, 0.4158, 0.9997, 0.5945, 0.2934, 0.5947, 0.1471, 0.5079, 0.1471, 0.5077, 0.2934, 0.4164, 0.0002726, 0.4164, 0.9997, 0.5031, 0.9997, 0.5031, 0.0002726, 0.1811, 0.9997, 0.03479, 0.9997, 0.03479, 0.0002726, 0.1811, 0.0002726, 0.328, 0.0002726, 0.1817, 0.0002726, 0.1817, 0.9997, 0.328, 0.9997, 0.5947, 0.0002726, 0.5945, 0.1466, 0.5077, 0.1466, 0.5079, 0.0002726, 0.3291, 0.9997, 0.3291, 0.0002726, 0.4158, 0.0002726, 0.4158, 0.9997, 0.5945, 0.2934, 0.5947, 0.1471, 0.5079, 0.1471, 0.5077, 0.2934, 0.4164, 0.0002726, 0.4164, 0.9997, 0.5031, 0.9997, 0.5031, 0.0002726, 0.1811, 0.9997, 0.03479, 0.9997, 0.03479, 0.0002726, 0.1811, 0.0002726, 0.328, 0.0002726, 0.1817, 0.0002726, 0.1817, 0.9997, 0.328, 0.9997, 0.5947, 0.0002726, 0.5945, 0.1466, 0.5077, 0.1466, 0.5079, 0.0002726, 0.3291, 0.9997, 0.3291, 0.0002726, 0.4158, 0.0002726, 0.4158, 0.9997, 0.5945, 0.2934, 0.5947, 0.1471, 0.5079, 0.1471, 0.5077, 0.2934, 0.4164, 0.0002726, 0.4164, 0.9997, 0.5031, 0.9997, 0.5031, 0.0002726, 0.1811, 0.9997, 0.03479, 0.9997, 0.03479, 0.0002726, 0.1811, 0.0002726, 0.328, 0.0002726, 0.1817, 0.0002726, 0.1817, 0.9997, 0.328, 0.9997, 0.5947, 0.0002726, 0.5945, 0.1466, 0.5077, 0.1466, 0.5079, 0.0002726, 0.3291, 0.9997, 0.3291, 0.0002726, 0.4158, 0.0002726, 0.4158, 0.9997, 0.5945, 0.2934, 0.5947, 0.1471, 0.5079, 0.1471, 0.5077, 0.2934, 0.4164, 0.0002726, 0.4164, 0.9997, 0.5031, 0.9997, 0.5031, 0.0002726, 0.1811, 0.9997, 0.03479, 0.9997, 0.03479, 0.0002726, 0.1811, 0.0002726, 0.328, 0.0002726, 0.1817, 0.0002726, 0.1817, 0.9997, 0.328, 0.9997, 0.5947, 0.0002726, 0.5945, 0.1466, 0.5077, 0.1466, 0.5079, 0.0002726, 0.3291, 0.9997, 0.3291, 0.0002726, 0.4158, 0.0002726, 0.4158, 0.9997, 0.5945, 0.2934, 0.5947, 0.1471, 0.5079, 0.1471, 0.5077, 0.2934, 0.4164, 0.0002726, 0.4164, 0.9997, 0.5031, 0.9997, 0.5031, 0.0002726, 0.1811, 0.9997, 0.03479, 0.9997, 0.03479, 0.0002726, 0.1811, 0.0002726, 0.328, 0.0002726, 0.1817, 0.0002726, 0.1817, 0.9997, 0.328, 0.9997, 0.5947, 0.0002726, 0.5945, 0.1466, 0.5077, 0.1466, 0.5079, 0.0002726, 0.3291, 0.9997, 0.3291, 0.0002726, 0.4158, 0.0002726, 0.4158, 0.9997, 0.5945, 0.2934, 0.5947, 0.1471, 0.5079, 0.1471, 0.5077, 0.2934, 0.4164, 0.0002726, 0.4164, 0.9997, 0.5031, 0.9997, 0.5031, 0.0002726, 0.1811, 0.9997, 0.03479, 0.9997, 0.03479, 0.0002726, 0.1811, 0.0002726, 0.328, 0.0002726, 0.1817, 0.0002726, 0.1817, 0.9997, 0.328, 0.9997, 0.5947, 0.0002726, 0.5945, 0.1466, 0.5077, 0.1466, 0.5079, 0.0002726, 0.3291, 0.9997, 0.3291, 0.0002726, 0.4158, 0.0002726, 0.4158, 0.9997, 0.5945, 0.2934, 0.5947, 0.1471, 0.5079, 0.1471, 0.5077, 0.2934, 0.4164, 0.0002726, 0.4164, 0.9997, 0.5031, 0.9997, 0.5031, 0.0002726, 0.1811, 0.9997, 0.03479, 0.9997, 0.03479, 0.0002726, 0.1811, 0.0002726, 0.328, 0.0002726, 0.1817, 0.0002726, 0.1817, 0.9997, 0.328, 0.9997, 0.5947, 0.0002726, 0.5945, 0.1466, 0.5077, 0.1466, 0.5079, 0.0002726, 0.3291, 0.9997, 0.3291, 0.0002726, 0.4158, 0.0002726, 0.4158, 0.9997, 0.5945, 0.2934, 0.5947, 0.1471, 0.5079, 0.1471, 0.5077, 0.2934, 0.4164, 0.0002726, 0.4164, 0.9997, 0.5031, 0.9997, 0.5031, 0.0002726, 0.1811, 0.9997, 0.03479, 0.9997, 0.03479, 0.0002726, 0.1811, 0.0002726, 0.328, 0.0002726, 0.1817, 0.0002726, 0.1817, 0.9997, 0.328, 0.9997, 0.5947, 0.0002726, 0.5945, 0.1466, 0.5077, 0.1466, 0.5079, 0.0002726, 0.3291, 0.9997, 0.3291, 0.0002726, 0.4158, 0.0002726, 0.4158, 0.9997, 0.5945, 0.2934, 0.5947, 0.1471, 0.5079, 0.1471, 0.5077, 0.2934, 0.4164, 0.0002726, 0.4164, 0.9997, 0.5031, 0.9997, 0.5031, 0.0002726, 0.1811, 0.9997, 0.03479, 0.9997, 0.03479, 0.0002726, 0.1811, 0.0002726, 0.328, 0.0002726, 0.1817, 0.0002726, 0.1817, 0.9997, 0.328, 0.9997, 0.5947, 0.0002726, 0.5945, 0.1466, 0.5077, 0.1466, 0.5079, 0.0002726, 0.3291, 0.9997, 0.3291, 0.0002726, 0.4158, 0.0002726, 0.4158, 0.9997, 0.5945, 0.2934, 0.5947, 0.1471, 0.5079, 0.1471, 0.5077, 0.2934, 0.4164, 0.0002726, 0.4164, 0.9997, 0.5031, 0.9997, 0.5031, 0.0002726, 0.1811, 0.9997, 0.03479, 0.9997, 0.03479, 0.0002726, 0.1811, 0.0002726, 0.328, 0.0002726, 0.1817, 0.0002726, 0.1817, 0.9997, 0.328, 0.9997, 0.5947, 0.0002726, 0.5945, 0.1466, 0.5077, 0.1466, 0.5079, 0.0002726, 0.3291, 0.9997, 0.3291, 0.0002726, 0.4158, 0.0002726, 0.4158, 0.9997, 0.5945, 0.2934, 0.5947, 0.1471, 0.5079, 0.1471, 0.5077, 0.2934, 0.4164, 0.0002726, 0.4164, 0.9997, 0.5031, 0.9997, 0.5031, 0.0002726, 0.1811, 0.9997, 0.03479, 0.9997, 0.03479, 0.0002726, 0.1811, 0.0002726, 0.328, 0.0002726, 0.1817, 0.0002726, 0.1817, 0.9997, 0.328, 0.9997, 0.5947, 0.0002726, 0.5945, 0.1466, 0.5077, 0.1466, 0.5079, 0.0002726, 0.3291, 0.9997, 0.3291, 0.0002726, 0.4158, 0.0002726, 0.4158, 0.9997, 0.5945, 0.2934, 0.5947, 0.1471, 0.5079, 0.1471, 0.5077, 0.2934, 0.4164, 0.0002726, 0.4164, 0.9997, 0.5031, 0.9997, 0.5031, 0.0002726, 0.1811, 0.9997, 0.03479, 0.9997, 0.03479, 0.0002726, 0.1811, 0.0002726, 0.328, 0.0002726, 0.1817, 0.0002726, 0.1817, 0.9997, 0.328, 0.9997, 0.5947, 0.0002726, 0.5945, 0.1466, 0.5077, 0.1466, 0.5079, 0.0002726, 0.3291, 0.9997, 0.3291, 0.0002726, 0.4158, 0.0002726, 0.4158, 0.9997, 0.5945, 0.2934, 0.5947, 0.1471, 0.5079, 0.1471, 0.5077, 0.2934, 0.4164, 0.0002726, 0.4164, 0.9997, 0.5031, 0.9997, 0.5031, 0.0002726, 0.1811, 0.9997, 0.03479, 0.9997, 0.03479, 0.0002726, 0.1811, 0.0002726, 0.328, 0.0002726, 0.1817, 0.0002726, 0.1817, 0.9997, 0.328, 0.9997, 0.5947, 0.0002726, 0.5945, 0.1466, 0.5077, 0.1466, 0.5079, 0.0002726, 0.3291, 0.9997, 0.3291, 0.0002726, 0.4158, 0.0002726, 0.4158, 0.9997, 0.5945, 0.2934, 0.5947, 0.1471, 0.5079, 0.1471, 0.5077, 0.2934, 0.4164, 0.0002726, 0.4164, 0.9997, 0.5031, 0.9997, 0.5031, 0.0002726, 0.1811, 0.9997, 0.03479, 0.9997, 0.03479, 0.0002726, 0.1811, 0.0002726, 0.328, 0.0002726, 0.1817, 0.0002726, 0.1817, 0.9997, 0.328, 0.9997, 0.5947, 0.0002726, 0.5945, 0.1466, 0.5077, 0.1466, 0.5079, 0.0002726, 0.3291, 0.9997, 0.3291, 0.0002726, 0.4158, 0.0002726, 0.4158, 0.9997, 0.5945, 0.2934, 0.5947, 0.1471, 0.5079, 0.1471, 0.5077, 0.2934, 0.4164, 0.0002726, 0.4164, 0.9997, 0.5031, 0.9997, 0.5031, 0.0002726, 0.1811, 0.9997, 0.03479, 0.9997, 0.03479, 0.0002726, 0.1811, 0.0002726, 0.328, 0.0002726, 0.1817, 0.0002726, 0.1817, 0.9997, 0.328, 0.9997, 0.5947, 0.0002726, 0.5945, 0.1466, 0.5077, 0.1466, 0.5079, 0.0002726, 0.3291, 0.9997, 0.3291, 0.0002726, 0.4158, 0.0002726, 0.4158, 0.9997, 0.5945, 0.2934, 0.5947, 0.1471, 0.5079, 0.1471, 0.5077, 0.2934, 0.4164, 0.0002726, 0.4164, 0.9997, 0.5031, 0.9997, 0.5031, 0.0002726, 0.1811, 0.9997, 0.03479, 0.9997, 0.03479, 0.0002726, 0.1811, 0.0002726, 0.328, 0.0002726, 0.1817, 0.0002726, 0.1817, 0.9997, 0.328, 0.9997, 0.5947, 0.0002726, 0.5945, 0.1466, 0.5077, 0.1466, 0.5079, 0.0002726, 0.3291, 0.9997, 0.3291, 0.0002726, 0.4158, 0.0002726, 0.4158, 0.9997, 0.5945, 0.2934, 0.5947, 0.1471, 0.5079, 0.1471, 0.5077, 0.2934, 0.4164, 0.0002726, 0.4164, 0.9997, 0.5031, 0.9997, 0.5031, 0.0002726, 0.1811, 0.9997, 0.03479, 0.9997, 0.03479, 0.0002726, 0.1811, 0.0002726, 0.328, 0.0002726, 0.1817, 0.0002726, 0.1817, 0.9997, 0.328, 0.9997, 0.5947, 0.0002726, 0.5945, 0.1466, 0.5077, 0.1466, 0.5079, 0.0002726, 0.3291, 0.9997, 0.3291, 0.0002726, 0.4158, 0.0002726, 0.4158, 0.9997, 0.5945, 0.2934, 0.5947, 0.1471, 0.5079, 0.1471, 0.5077, 0.2934, 0.4164, 0.0002726, 0.4164, 0.9997, 0.5031, 0.9997, 0.5031, 0.0002726, 0.1811, 0.9997, 0.03479, 0.9997, 0.03479, 0.0002726, 0.1811, 0.0002726, 0.328, 0.0002726, 0.1817, 0.0002726, 0.1817, 0.9997, 0.328, 0.9997, 0.5947, 0.0002726, 0.5945, 0.1466, 0.5077, 0.1466, 0.5079, 0.0002726, 0.3291, 0.9997, 0.3291, 0.0002726, 0.4158, 0.0002726, 0.4158, 0.9997, 0.5945, 0.2934, 0.5947, 0.1471, 0.5079, 0.1471, 0.5077, 0.2934, 0.4164, 0.0002726, 0.4164, 0.9997, 0.5031, 0.9997, 0.5031, 0.0002726, 0.1811, 0.9997, 0.03479, 0.9997, 0.03479, 0.0002726, 0.1811, 0.0002726, 0.328, 0.0002726, 0.1817, 0.0002726, 0.1817, 0.9997, 0.328, 0.9997, 0.5947, 0.0002726, 0.5945, 0.1466, 0.5077, 0.1466, 0.5079, 0.0002726, 0.3291, 0.9997, 0.3291, 0.0002726, 0.4158, 0.0002726, 0.4158, 0.9997, 0.5945, 0.2934, 0.5947, 0.1471, 0.5079, 0.1471, 0.5077, 0.2934, 0.4164, 0.0002726, 0.4164, 0.9997, 0.5031, 0.9997, 0.5031, 0.0002726, 0.1811, 0.9997, 0.03479, 0.9997, 0.03479, 0.0002726, 0.1811, 0.0002726, 0.328, 0.0002726, 0.1817, 0.0002726, 0.1817, 0.9997, 0.328, 0.9997, 0.5947, 0.0002726, 0.5945, 0.1466, 0.5077, 0.1466, 0.5079, 0.0002726, 0.3291, 0.9997, 0.3291, 0.0002726, 0.4158, 0.0002726, 0.4158, 0.9997, 0.5945, 0.2934, 0.5947, 0.1471, 0.5079, 0.1471, 0.5077, 0.2934, 0.4164, 0.0002726, 0.4164, 0.9997, 0.5031, 0.9997, 0.5031, 0.0002726, 0.1811, 0.9997, 0.03479, 0.9997, 0.03479, 0.0002726, 0.1811, 0.0002726, 0.328, 0.0002726, 0.1817, 0.0002726, 0.1817, 0.9997, 0.328, 0.9997, 0.5947, 0.0002726, 0.5945, 0.1466, 0.5077, 0.1466, 0.5079, 0.0002726, 0.3291, 0.9997, 0.3291, 0.0002726, 0.4158, 0.0002726, 0.4158, 0.9997, 0.5945, 0.2934, 0.5947, 0.1471, 0.5079, 0.1471, 0.5077, 0.2934, 0.4164, 0.0002726, 0.4164, 0.9997, 0.5031, 0.9997, 0.5031, 0.0002726, 0.1811, 0.9997, 0.03479, 0.9997, 0.03479, 0.0002726, 0.1811, 0.0002726, 0.328, 0.0002726, 0.1817, 0.0002726, 0.1817, 0.9997, 0.328, 0.9997, 0.5947, 0.0002726, 0.5945, 0.1466, 0.5077, 0.1466, 0.5079, 0.0002726, 0.3291, 0.9997, 0.3291, 0.0002726, 0.4158, 0.0002726, 0.4158, 0.9997, 0.5945, 0.2934, 0.5947, 0.1471, 0.5079, 0.1471, 0.5077, 0.2934, 0.4164, 0.0002726, 0.4164, 0.9997, 0.5031, 0.9997, 0.5031, 0.0002726, 0.1811, 0.9997, 0.03479, 0.9997, 0.03479, 0.0002726, 0.1811, 0.0002726, 0.328, 0.0002726, 0.1817, 0.0002726, 0.1817, 0.9997, 0.328, 0.9997, 0.5947, 0.0002726, 0.5945, 0.1466, 0.5077, 0.1466, 0.5079, 0.0002726, 0.3291, 0.9997, 0.3291, 0.0002726, 0.4158, 0.0002726, 0.4158, 0.9997, 0.5945, 0.2934, 0.5947, 0.1471, 0.5079, 0.1471, 0.5077, 0.2934, 0.4164, 0.0002726, 0.4164, 0.9997, 0.5031, 0.9997, 0.5031, 0.0002726, 0.1811, 0.9997, 0.03479, 0.9997, 0.03479, 0.0002726, 0.1811, 0.0002726, 0.328, 0.0002726, 0.1817, 0.0002726, 0.1817, 0.9997, 0.328, 0.9997, 0.5947, 0.0002726, 0.5945, 0.1466, 0.5077, 0.1466, 0.5079, 0.0002726, 0.3291, 0.9997, 0.3291, 0.0002726, 0.4158, 0.0002726, 0.4158, 0.9997, 0.5945, 0.2934, 0.5947, 0.1471, 0.5079, 0.1471, 0.5077, 0.2934, 0.4164, 0.0002726, 0.4164, 0.9997, 0.5031, 0.9997, 0.5031, 0.0002726, 0.1811, 0.9997, 0.03479, 0.9997, 0.03479, 0.0002726, 0.1811, 0.0002726, 0.328, 0.0002726, 0.1817, 0.0002726, 0.1817, 0.9997, 0.328, 0.9997, 0.5947, 0.0002726, 0.5945, 0.1466, 0.5077, 0.1466, 0.5079, 0.0002726, 0.3291, 0.9997, 0.3291, 0.0002726, 0.4158, 0.0002726, 0.4158, 0.9997, 0.5945, 0.2934, 0.5947, 0.1471, 0.5079, 0.1471, 0.5077, 0.2934, 0.4164, 0.0002726, 0.4164, 0.9997, 0.5031, 0.9997, 0.5031, 0.0002726, 0.1811, 0.9997, 0.03479, 0.9997, 0.03479, 0.0002726, 0.1811, 0.0002726, 0.328, 0.0002726, 0.1817, 0.0002726, 0.1817, 0.9997, 0.328, 0.9997, 0.5947, 0.0002726, 0.5945, 0.1466, 0.5077, 0.1466, 0.5079, 0.0002726, 0.3291, 0.9997, 0.3291, 0.0002726, 0.4158, 0.0002726, 0.4158, 0.9997, 0.5945, 0.2934, 0.5947, 0.1471, 0.5079, 0.1471, 0.5077, 0.2934, 0.4164, 0.0002726, 0.4164, 0.9997, 0.5031, 0.9997, 0.5031, 0.0002726, 0.1811, 0.9997, 0.03479, 0.9997, 0.03479, 0.0002726, 0.1811, 0.0002726, 0.328, 0.0002726, 0.1817, 0.0002726, 0.1817, 0.9997, 0.328, 0.9997, 0.5947, 0.0002726, 0.5945, 0.1466, 0.5077, 0.1466, 0.5079, 0.0002726, 0.3291, 0.9997, 0.3291, 0.0002726, 0.4158, 0.0002726, 0.4158, 0.9997, 0.5945, 0.2934, 0.5947, 0.1471, 0.5079, 0.1471, 0.5077, 0.2934, 0.4164, 0.0002726, 0.4164, 0.9997, 0.5031, 0.9997, 0.5031, 0.0002726, 0.1811, 0.9997, 0.03479, 0.9997, 0.03479, 0.0002726, 0.1811, 0.0002726, 0.328, 0.0002726, 0.1817, 0.0002726, 0.1817, 0.9997, 0.328, 0.9997, 0.5947, 0.0002726, 0.5945, 0.1466, 0.5077, 0.1466, 0.5079, 0.0002726, 0.3291, 0.9997, 0.3291, 0.0002726, 0.4158, 0.0002726, 0.4158, 0.9997, 0.5945, 0.2934, 0.5947, 0.1471, 0.5079, 0.1471, 0.5077, 0.2934, 0.4164, 0.0002726, 0.4164, 0.9997, 0.5031, 0.9997, 0.5031, 0.0002726, 0.1811, 0.9997, 0.03479, 0.9997, 0.03479, 0.0002726, 0.1811, 0.0002726, 0.328, 0.0002726, 0.1817, 0.0002726, 0.1817, 0.9997, 0.328, 0.9997, 0.5947, 0.0002726, 0.5945, 0.1466, 0.5077, 0.1466, 0.5079, 0.0002726, 0.3291, 0.9997, 0.3291, 0.0002726, 0.4158, 0.0002726, 0.4158, 0.9997, 0.5945, 0.2934, 0.5947, 0.1471, 0.5079, 0.1471, 0.5077, 0.2934, 0.4164, 0.0002726, 0.4164, 0.9997, 0.5031, 0.9997, 0.5031, 0.0002726, 0.1811, 0.9997, 0.03479, 0.9997, 0.03479, 0.0002726, 0.1811, 0.0002726, 0.328, 0.0002726, 0.1817, 0.0002726, 0.1817, 0.9997, 0.328, 0.9997, 0.5947, 0.0002726, 0.5945, 0.1466, 0.5077, 0.1466, 0.5079, 0.0002726, 0.3291, 0.9997, 0.3291, 0.0002726, 0.4158, 0.0002726, 0.4158, 0.9997, 0.5945, 0.2934, 0.5947, 0.1471, 0.5079, 0.1471, 0.5077, 0.2934, 0.4164, 0.0002726, 0.4164, 0.9997, 0.5031, 0.9997, 0.5031, 0.0002726, 0.1811, 0.9997, 0.03479, 0.9997, 0.03479, 0.0002726, 0.1811, 0.0002726, 0.328, 0.0002726, 0.1817, 0.0002726, 0.1817, 0.9997, 0.328, 0.9997, 0.5947, 0.0002726, 0.5945, 0.1466, 0.5077, 0.1466, 0.5079, 0.0002726, 0.3291, 0.9997, 0.3291, 0.0002726, 0.4158, 0.0002726, 0.4158, 0.9997, 0.5945, 0.2934, 0.5947, 0.1471, 0.5079, 0.1471, 0.5077, 0.2934, 0.4164, 0.0002726, 0.4164, 0.9997, 0.5031, 0.9997, 0.5031, 0.0002726, 0.1811, 0.9997, 0.03479, 0.9997, 0.03479, 0.0002726, 0.1811, 0.0002726, 0.328, 0.0002726, 0.1817, 0.0002726, 0.1817, 0.9997, 0.328, 0.9997, 0.5947, 0.0002726, 0.5945, 0.1466, 0.5077, 0.1466, 0.5079, 0.0002726, 0.3291, 0.9997, 0.3291, 0.0002726, 0.4158, 0.0002726, 0.4158, 0.9997, 0.5945, 0.2934, 0.5947, 0.1471, 0.5079, 0.1471, 0.5077, 0.2934, 0.4164, 0.0002726, 0.4164, 0.9997, 0.5031, 0.9997, 0.5031, 0.0002726, 0.1811, 0.9997, 0.03479, 0.9997, 0.03479, 0.0002726, 0.1811, 0.0002726, 0.328, 0.0002726, 0.1817, 0.0002726, 0.1817, 0.9997, 0.328, 0.9997, 0.5947, 0.0002726, 0.5945, 0.1466, 0.5077, 0.1466, 0.5079, 0.0002726, 0.3291, 0.9997, 0.3291, 0.0002726, 0.4158, 0.0002726, 0.4158, 0.9997, 0.5945, 0.2934, 0.5947, 0.1471, 0.5079, 0.1471, 0.5077, 0.2934, 0.4164, 0.0002726, 0.4164, 0.9997, 0.5031, 0.9997, 0.5031, 0.0002726, 0.1811, 0.9997, 0.03479, 0.9997, 0.03479, 0.0002726, 0.1811, 0.0002726, 0.328, 0.0002726, 0.1817, 0.0002726, 0.1817, 0.9997, 0.328, 0.9997, 0.5947, 0.0002726, 0.5945, 0.1466, 0.5077, 0.1466, 0.5079, 0.0002726, 0.3291, 0.9997, 0.3291, 0.0002726, 0.4158, 0.0002726, 0.4158, 0.9997, 0.5945, 0.2934, 0.5947, 0.1471, 0.5079, 0.1471, 0.5077, 0.2934, 0.4164, 0.0002726, 0.4164, 0.9997, 0.5031, 0.9997, 0.5031, 0.0002726, 0.1811, 0.9997, 0.03479, 0.9997, 0.03479, 0.0002726, 0.1811, 0.0002726, 0.328, 0.0002726, 0.1817, 0.0002726, 0.1817, 0.9997, 0.328, 0.9997, 0.5947, 0.0002726, 0.5945, 0.1466, 0.5077, 0.1466, 0.5079, 0.0002726, 0.3291, 0.9997, 0.3291, 0.0002726, 0.4158, 0.0002726, 0.4158, 0.9997, 0.5945, 0.2934, 0.5947, 0.1471, 0.5079, 0.1471, 0.5077, 0.2934, 0.4164, 0.0002726, 0.4164, 0.9997, 0.5031, 0.9997, 0.5031, 0.0002726, 0.1811, 0.9997, 0.03479, 0.9997, 0.03479, 0.0002726, 0.1811, 0.0002726, 0.328, 0.0002726, 0.1817, 0.0002726, 0.1817, 0.9997, 0.328, 0.9997, 0.5947, 0.0002726, 0.5945, 0.1466, 0.5077, 0.1466, 0.5079, 0.0002726, 0.3291, 0.9997, 0.3291, 0.0002726, 0.4158, 0.0002726, 0.4158, 0.9997, 0.5945, 0.2934, 0.5947, 0.1471, 0.5079, 0.1471, 0.5077, 0.2934, 0.4164, 0.0002726, 0.4164, 0.9997, 0.5031, 0.9997, 0.5031, 0.0002726, 0.1811, 0.9997, 0.03479, 0.9997, 0.03479, 0.0002726, 0.1811, 0.0002726, 0.328, 0.0002726, 0.1817, 0.0002726, 0.1817, 0.9997, 0.328, 0.9997, 0.5947, 0.0002726, 0.5945, 0.1466, 0.5077, 0.1466, 0.5079, 0.0002726, 0.3291, 0.9997, 0.3291, 0.0002726, 0.4158, 0.0002726, 0.4158, 0.9997, 0.5945, 0.2934, 0.5947, 0.1471, 0.5079, 0.1471, 0.5077, 0.2934, 0.4164, 0.0002726, 0.4164, 0.9997, 0.5031, 0.9997, 0.5031, 0.0002726, 0.1811, 0.9997, 0.03479, 0.9997, 0.03479, 0.0002726, 0.1811, 0.0002726, 0.328, 0.0002726, 0.1817, 0.0002726, 0.1817, 0.9997, 0.328, 0.9997, 0.5947, 0.0002726, 0.5945, 0.1466, 0.5077, 0.1466, 0.5079, 0.0002726, 0.3291, 0.9997, 0.3291, 0.0002726, 0.4158, 0.0002726, 0.4158, 0.9997, 0.5945, 0.2934, 0.5947, 0.1471, 0.5079, 0.1471, 0.5077, 0.2934, 0.4164, 0.0002726, 0.4164, 0.9997, 0.5031, 0.9997, 0.5031, 0.0002726, 0.1811, 0.9997, 0.03479, 0.9997, 0.03479, 0.0002726, 0.1811, 0.0002726, 0.328, 0.0002726, 0.1817, 0.0002726, 0.1817, 0.9997, 0.328, 0.9997, 0.5947, 0.0002726, 0.5945, 0.1466, 0.5077, 0.1466, 0.5079, 0.0002726, 0.3291, 0.9997, 0.3291, 0.0002726, 0.4158, 0.0002726, 0.4158, 0.9997, 0.5945, 0.2934, 0.5947, 0.1471, 0.5079, 0.1471, 0.5077, 0.2934, 0.4164, 0.0002726, 0.4164, 0.9997, 0.5031, 0.9997, 0.5031, 0.0002726, 0.1811, 0.9997, 0.03479, 0.9997, 0.03479, 0.0002726, 0.1811, 0.0002726, 0.328, 0.0002726, 0.1817, 0.0002726, 0.1817, 0.9997, 0.328, 0.9997, 0.5947, 0.0002726, 0.5945, 0.1466, 0.5077, 0.1466, 0.5079, 0.0002726, 0.3291, 0.9997, 0.3291, 0.0002726, 0.4158, 0.0002726, 0.4158, 0.9997, 0.5945, 0.2934, 0.5947, 0.1471, 0.5079, 0.1471, 0.5077, 0.2934, 0.4164, 0.0002726, 0.4164, 0.9997, 0.5031, 0.9997, 0.5031, 0.0002726, 0.1811, 0.9997, 0.03479, 0.9997, 0.03479, 0.0002726, 0.1811, 0.0002726, 0.328, 0.0002726, 0.1817, 0.0002726, 0.1817, 0.9997, 0.328, 0.9997, 0.5947, 0.0002726, 0.5945, 0.1466, 0.5077, 0.1466, 0.5079, 0.0002726, 0.3291, 0.9997, 0.3291, 0.0002726, 0.4158, 0.0002726, 0.4158, 0.9997, 0.5945, 0.2934, 0.5947, 0.1471, 0.5079, 0.1471, 0.5077, 0.2934, 0.4164, 0.0002726, 0.4164, 0.9997, 0.5031, 0.9997, 0.5031, 0.0002726, 0.1811, 0.9997, 0.03479, 0.9997, 0.03479, 0.0002726, 0.1811, 0.0002726, 0.328, 0.0002726, 0.1817, 0.0002726, 0.1817, 0.9997, 0.328, 0.9997, 0.5947, 0.0002726, 0.5945, 0.1466, 0.5077, 0.1466, 0.5079, 0.0002726, 0.3291, 0.9997, 0.3291, 0.0002726, 0.4158, 0.0002726, 0.4158, 0.9997, 0.5945, 0.2934, 0.5947, 0.1471, 0.5079, 0.1471, 0.5077, 0.2934, 0.4164, 0.0002726, 0.4164, 0.9997, 0.5031, 0.9997, 0.5031, 0.0002726, 0.1811, 0.9997, 0.03479, 0.9997, 0.03479, 0.0002726, 0.1811, 0.0002726, 0.328, 0.0002726, 0.1817, 0.0002726, 0.1817, 0.9997, 0.328, 0.9997, 0.5947, 0.0002726, 0.5945, 0.1466, 0.5077, 0.1466, 0.5079, 0.0002726, 0.3291, 0.9997, 0.3291, 0.0002726, 0.4158, 0.0002726, 0.4158, 0.9997, 0.5945, 0.2934, 0.5947, 0.1471, 0.5079, 0.1471, 0.5077, 0.2934, 0.4164, 0.0002726, 0.4164, 0.9997, 0.5031, 0.9997, 0.5031, 0.0002726, 0.1811, 0.9997, 0.03479, 0.9997, 0.03479, 0.0002726, 0.1811, 0.0002726, 0.328, 0.0002726, 0.1817, 0.0002726, 0.1817, 0.9997, 0.328, 0.9997, 0.5947, 0.0002726, 0.5945, 0.1466, 0.5077, 0.1466, 0.5079, 0.0002726, 0.3291, 0.9997, 0.3291, 0.0002726, 0.4158, 0.0002726, 0.4158, 0.9997, 0.5945, 0.2934, 0.5947, 0.1471, 0.5079, 0.1471, 0.5077, 0.2934, 0.4164, 0.0002726, 0.4164, 0.9997, 0.5031, 0.9997, 0.5031, 0.0002726, 0.1811, 0.9997, 0.03479, 0.9997, 0.03479, 0.0002726, 0.1811, 0.0002726, 0.328, 0.0002726, 0.1817, 0.0002726, 0.1817, 0.9997, 0.328, 0.9997, 0.5947, 0.0002726, 0.5945, 0.1466, 0.5077, 0.1466, 0.5079, 0.0002726, 0.3291, 0.9997, 0.3291, 0.0002726, 0.4158, 0.0002726, 0.4158, 0.9997, 0.5945, 0.2934, 0.5947, 0.1471, 0.5079, 0.1471, 0.5077, 0.2934, 0.4164, 0.0002726, 0.4164, 0.9997, 0.5031, 0.9997, 0.5031, 0.0002726, 0.1811, 0.9997, 0.03479, 0.9997, 0.03479, 0.0002726, 0.1811, 0.0002726, 0.328, 0.0002726, 0.1817, 0.0002726, 0.1817, 0.9997, 0.328, 0.9997, 0.5947, 0.0002726, 0.5945, 0.1466, 0.5077, 0.1466, 0.5079, 0.0002726, 0.3291, 0.9997, 0.3291, 0.0002726, 0.4158, 0.0002726, 0.4158, 0.9997, 0.5945, 0.2934, 0.5947, 0.1471, 0.5079, 0.1471, 0.5077, 0.2934, 0.4164, 0.0002726, 0.4164, 0.9997, 0.5031, 0.9997, 0.5031, 0.0002726, 0.1811, 0.9997, 0.03479, 0.9997, 0.03479, 0.0002726, 0.1811, 0.0002726, 0.328, 0.0002726, 0.1817, 0.0002726, 0.1817, 0.9997, 0.328, 0.9997, 0.5947, 0.0002726, 0.5945, 0.1466, 0.5077, 0.1466, 0.5079, 0.0002726, 0.3291, 0.9997, 0.3291, 0.0002726, 0.4158, 0.0002726, 0.4158, 0.9997, 0.5945, 0.2934, 0.5947, 0.1471, 0.5079, 0.1471, 0.5077, 0.2934, 0.4164, 0.0002726, 0.4164, 0.9997, 0.5031, 0.9997, 0.5031, 0.0002726, 0.1811, 0.9997, 0.03479, 0.9997, 0.03479, 0.0002726, 0.1811, 0.0002726, 0.328, 0.0002726, 0.1817, 0.0002726, 0.1817, 0.9997, 0.328, 0.9997, 0.5947, 0.0002726, 0.5945, 0.1466, 0.5077, 0.1466, 0.5079, 0.0002726, 0.3291, 0.9997, 0.3291, 0.0002726, 0.4158, 0.0002726, 0.4158, 0.9997, 0.5945, 0.2934, 0.5947, 0.1471, 0.5079, 0.1471, 0.5077, 0.2934, 0.4164, 0.0002726, 0.4164, 0.9997, 0.5031, 0.9997, 0.5031, 0.0002726, 0.1811, 0.9997, 0.03479, 0.9997, 0.03479, 0.0002726, 0.1811, 0.0002726, 0.328, 0.0002726, 0.1817, 0.0002726, 0.1817, 0.9997, 0.328, 0.9997, 0.5947, 0.0002726, 0.5079, 0.0002726, 0.5077, 0.1466, 0.5945, 0.1466, 0.3291, 0.9997, 0.4158, 0.9997, 0.4158, 0.0002726, 0.3291, 0.0002726, 0.5945, 0.2934, 0.5077, 0.2934, 0.5079, 0.1471, 0.5947, 0.1471, 0.4164, 0.0002726, 0.5031, 0.0002726, 0.5031, 0.9997, 0.4164, 0.9997, 0.1811, 0.9997, 0.1811, 0.0002726, 0.03479, 0.0002726, 0.03479, 0.9997, 0.328, 0.0002726, 0.328, 0.9997, 0.1817, 0.9997, 0.1817, 0.0002726])
me_cube_062.materials.append(mat_traintrack)
me_cube_062.use_mirror_vertex_groups = False
me_cube_062.update()

# ---- objects
ob_curve_12 = bpy.data.objects.new('curve-12', me_cube_062)

# ---- transforms, parenting, visibility, modifiers, constraints
ob_curve_12.location = (0.0, 0.0, 0.0)
ob_curve_12.lock_rotation = (False, True, False)
ob_curve_12.lock_rotations_4d = False
ob_curve_12.empty_display_type = 'ARROWS'
ob_curve_12.lineart.crease_threshold = 0.0

# ---- collection membership
col_collection.objects.link(ob_curve_12)

# ---- scene / render settings (as saved in the file)
scene.frame_start = 1; scene.frame_end = 250; scene.frame_set(2)
scene.render.engine = 'BLENDER_EEVEE_NEXT'
scene.cycles.sampling_pattern = 'TABULATED_SOBOL'
scene.eevee.ray_tracing_options.trace_max_roughness = 0.0
bpy.context.view_layer.update()

# ---- added for rendering (the .blend has no active camera and no usable light): camera, sun
cam_auto = bpy.data.cameras.new('AutoCamera')
cam_auto.lens = 50.0
cam_auto.sensor_width = 36.0
cam_auto.clip_end = 1000.0
ob_auto_camera = bpy.data.objects.new('AutoCamera', cam_auto)
scene.collection.objects.link(ob_auto_camera)
ob_auto_camera.location = (31.4066, -37.6894, 25.2564)
ob_auto_camera.rotation_euler = (1.09748, -7.21219e-08, 0.694738)
scene.camera = ob_auto_camera
light_auto_sun = bpy.data.lights.new('AutoSun', 'SUN')
light_auto_sun.energy = 3.0
light_auto_sun.angle = 0.0523599
ob_auto_sun = bpy.data.objects.new('AutoSun', light_auto_sun)
scene.collection.objects.link(ob_auto_sun)
ob_auto_sun.rotation_euler = (0.872665, 0.174533, 0.523599)
bpy.context.view_layer.update()
